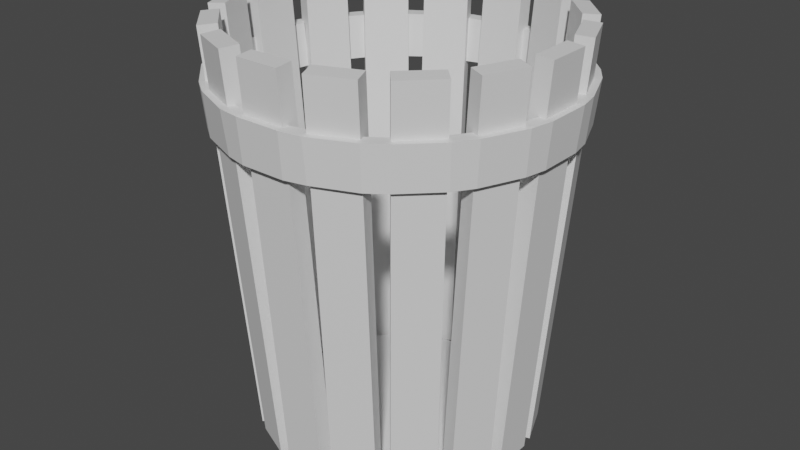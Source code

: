 # Source: TrashCan2.blend  (saved by Blender 2.81.16; exported with 4.5.12 LTS)
import bpy
from mathutils import Matrix  # noqa: F401  (used for matrix-valued properties, if any)

bpy.ops.wm.read_factory_settings(use_empty=True)
scene = bpy.context.scene
scene.name = 'Scene'

# ---- collections
col_collection = bpy.data.collections.new('Collection'); scene.collection.children.link(col_collection)

# ---- materials (node trees are filled in below, after node groups)
mat_light_brown_006 = bpy.data.materials.new('light_brown.006')
mat_light_brown_006.use_transparent_shadow = False
mat_black_014 = bpy.data.materials.new('Black.014')
mat_black_014.use_transparent_shadow = False

# ---- material node trees
mat_light_brown_006.use_nodes = True; mat_light_brown_006.node_tree.nodes.clear()
_N = mat_light_brown_006.node_tree.nodes; _L = mat_light_brown_006.node_tree.links
n0 = _N.new('ShaderNodeOutputMaterial'); n0.name = 'Material Output'; n0.location = (300, 300)
n1 = _N.new('ShaderNodeBsdfPrincipled'); n1.name = 'Principled BSDF'; n1.location = (10, 300)
n1.distribution = 'GGX'
n1.subsurface_method = 'BURLEY'
n1.inputs[3].default_value = 1.45
n1.inputs[27].default_value = (0.0, 0.0, 0.0, 1.0)
n1.inputs[28].default_value = 1.0
_L.new(n1.outputs[0], n0.inputs[0])
n0.is_active_output = True
mat_black_014.use_nodes = True; mat_black_014.node_tree.nodes.clear()
_N = mat_black_014.node_tree.nodes; _L = mat_black_014.node_tree.links
n0 = _N.new('ShaderNodeOutputMaterial'); n0.name = 'Material Output'; n0.location = (300, 300)
n1 = _N.new('ShaderNodeBsdfPrincipled'); n1.name = 'Principled BSDF'; n1.location = (10, 300)
n1.distribution = 'GGX'
n1.subsurface_method = 'BURLEY'
n1.inputs[3].default_value = 1.45
n1.inputs[27].default_value = (0.0, 0.0, 0.0, 1.0)
n1.inputs[28].default_value = 1.0
_L.new(n1.outputs[0], n0.inputs[0])
n0.is_active_output = True

# ---- world
world_world = bpy.data.worlds.new('World'); scene.world = world_world
world_world.use_nodes = True; world_world.node_tree.nodes.clear()
_N = world_world.node_tree.nodes; _L = world_world.node_tree.links
n0 = _N.new('ShaderNodeOutputWorld'); n0.name = 'World Output'; n0.location = (300, 300)
n1 = _N.new('ShaderNodeBackground'); n1.name = 'Background'; n1.location = (10, 300)
n1.inputs[0].default_value = (0.05088, 0.05088, 0.05088, 1.0)
_L.new(n1.outputs[0], n0.inputs[0])
n0.is_active_output = True
world_world.color = (0.05088, 0.05088, 0.05088)
world_world.use_sun_shadow = False
world_world.sun_shadow_jitter_overblur = 0.0

# ---- meshes
me_cylinder_001_cylinder_004 = bpy.data.meshes.new('Cylinder.001_Cylinder.004')
me_cylinder_001_cylinder_004.from_pydata([(0.7264, -0.02074, 69.13), (0.9021, 2.437, 69.05), (1.002, 2.437, 69.29), (0.823, -0.02074, 69.36), (0.8385, -0.02074, 69.44), (1.031, 2.437, 69.43), (1.031, 2.437, 69.7), (0.8385, -0.02074, 69.69), (0.823, -0.02074, 69.77), (1.002, 2.437, 69.84), (0.9021, 2.437, 70.08), (0.7264, -0.02074, 70.0), (-0.5037, -0.02074, 68.88), (-0.4323, -0.01252, 68.95), (-0.6108, -0.01252, 69.13), (-0.6822, -0.02074, 69.06), (0.9298, 2.445, 69.7), (0.7376, -0.01252, 69.69), (-0.2043, -0.02074, 70.39), (-0.1657, -0.01252, 70.29), (-0.2348, 2.445, 70.47), (-0.2734, 2.437, 70.57), (0.5155, 2.437, 70.47), (0.4769, 2.445, 70.37), (0.2348, 2.445, 70.47), (0.2734, 2.437, 70.57), (-0.5155, 2.437, 70.47), (-0.4769, 2.445, 70.37), (-0.3989, -0.01252, 70.2), (-0.4375, -0.02074, 70.29), (-0.7502, 2.445, 69.0), (-0.8215, 2.437, 68.93), (0.2043, -0.02074, 70.39), (0.1657, -0.01252, 70.29), (0.3989, -0.01252, 70.2), (0.4375, -0.02074, 70.29), (-0.1311, 2.437, 68.53), (-0.1311, 2.445, 68.63), (0.1311, 2.445, 68.63), (0.1311, 2.437, 68.53), (-0.6362, 2.437, 68.74), (-0.5648, 2.445, 68.81), (-1.002, 2.437, 69.29), (-0.9092, 2.445, 69.33), (-0.8089, 2.445, 69.09), (-0.9021, 2.437, 69.05), (0.1262, -0.02074, 68.73), (0.1262, -0.01252, 68.83), (-0.1262, -0.01252, 68.83), (-0.1262, -0.02074, 68.73), (-0.7264, -0.02074, 69.13), (-0.6332, -0.01252, 69.17), (-0.7298, -0.01252, 69.4), (-0.823, -0.02074, 69.36), (0.6332, -0.01252, 69.17), (0.8089, 2.445, 69.09), (0.8215, 2.437, 70.2), (0.7502, 2.445, 70.13), (0.5648, 2.445, 70.31), (0.6362, 2.437, 70.39), (0.9092, 2.445, 69.33), (0.7298, -0.01252, 69.4), (0.1262, -0.02074, 70.4), (0.1262, -0.01252, 70.3), (0.1311, 2.445, 70.49), (0.1311, 2.437, 70.59), (0.5037, -0.02074, 70.25), (0.4323, -0.01252, 70.17), (0.6108, -0.01252, 70.0), (0.6822, -0.02074, 70.07), (-0.1311, 2.437, 70.59), (-0.1311, 2.445, 70.49), (-0.1262, -0.01252, 70.3), (-0.1262, -0.02074, 70.4), (-0.2348, 2.445, 68.65), (-0.4769, 2.445, 68.76), (-0.3989, -0.01252, 68.93), (-0.1657, -0.01252, 68.83), (-1.031, 2.437, 69.7), (-0.9298, 2.445, 69.7), (-0.9298, 2.445, 69.43), (-1.031, 2.437, 69.43), (-0.8385, -0.02074, 69.44), (-0.7376, -0.01252, 69.44), (-0.7376, -0.01252, 69.69), (-0.8385, -0.02074, 69.69), (0.9092, 2.445, 69.8), (0.8089, 2.445, 70.04), (-0.9092, 2.445, 69.8), (-0.8089, 2.445, 70.04), (-0.6332, -0.01252, 69.96), (-0.7298, -0.01252, 69.73), (0.5037, -0.02074, 68.88), (0.4323, -0.01252, 68.95), (0.5648, 2.445, 68.81), (0.6362, 2.437, 68.74), (-0.7502, 2.445, 70.13), (-0.5648, 2.445, 70.31), (-0.4323, -0.01252, 70.17), (-0.6108, -0.01252, 70.0), (0.6332, -0.01252, 69.96), (0.7298, -0.01252, 69.73), (0.8215, 2.437, 68.93), (0.7502, 2.445, 69.0), (0.6108, -0.01252, 69.13), (0.6822, -0.02074, 69.06), (-0.9021, 2.437, 70.08), (-1.002, 2.437, 69.84), (0.9298, 2.445, 69.43), (0.7376, -0.01252, 69.44), (-0.823, -0.02074, 69.77), (-0.7264, -0.02074, 70.0), (0.4769, 2.445, 68.76), (0.2348, 2.445, 68.65), (0.1657, -0.01252, 68.83), (0.3989, -0.01252, 68.93), (0.4375, -0.02074, 68.84), (0.2043, -0.02074, 68.74), (0.2734, 2.437, 68.56), (0.5155, 2.437, 68.66), (-0.2734, 2.437, 68.56), (-0.2043, -0.02074, 68.74), (-0.4375, -0.02074, 68.84), (-0.5155, 2.437, 68.66), (-0.8215, 2.437, 70.2), (-0.6822, -0.02074, 70.07), (-0.5037, -0.02074, 70.25), (-0.6362, 2.437, 70.39), (-0.2662, 1.885, 68.57), (-0.2724, 2.143, 68.54), (-0.1392, 2.143, 68.52), (-0.136, 1.885, 68.54), (0.8202, 1.885, 68.94), (0.8393, 2.143, 68.92), (0.9147, 2.143, 69.03), (0.8939, 1.885, 69.05), (0.998, 1.885, 69.3), (1.021, 2.143, 69.29), (1.048, 2.143, 69.42), (1.024, 1.885, 69.43), (1.024, 1.885, 69.7), (1.048, 2.143, 69.7), (1.021, 2.143, 69.84), (0.998, 1.885, 69.83), (0.8939, 1.885, 70.08), (0.9147, 2.143, 70.09), (0.8393, 2.143, 70.21), (0.8202, 1.885, 70.19), (0.6279, 1.885, 70.38), (0.6424, 2.143, 70.4), (0.5295, 2.143, 70.48), (0.5175, 1.885, 70.46), (0.2662, 1.885, 70.56), (0.2724, 2.143, 70.59), (0.1392, 2.143, 70.61), (0.136, 1.885, 70.59), (-0.136, 1.885, 70.59), (-0.1392, 2.143, 70.61), (-0.2724, 2.143, 70.59), (-0.2662, 1.885, 70.56), (-0.5175, 1.885, 70.46), (-0.5295, 2.143, 70.48), (-0.6424, 2.143, 70.4), (-0.6279, 1.885, 70.38), (-0.8202, 1.885, 70.19), (-0.8393, 2.143, 70.21), (-0.9147, 2.143, 70.09), (-0.8939, 1.885, 70.08), (-0.998, 1.885, 69.83), (-1.021, 2.143, 69.84), (-1.048, 2.143, 69.7), (-1.024, 1.885, 69.7), (-1.024, 1.885, 69.43), (-1.048, 2.143, 69.42), (-1.021, 2.143, 69.29), (-0.998, 1.885, 69.3), (-0.8939, 1.885, 69.05), (-0.9147, 2.143, 69.03), (-0.8393, 2.143, 68.92), (-0.8202, 1.885, 68.94), (-0.6279, 1.885, 68.74), (-0.6424, 2.143, 68.72), (-0.5295, 2.143, 68.65), (-0.5175, 1.885, 68.67), (0.5175, 1.885, 68.67), (0.5295, 2.143, 68.65), (0.6424, 2.143, 68.72), (0.6279, 1.885, 68.74), (0.136, 1.885, 68.54), (0.1392, 2.143, 68.52), (0.2724, 2.143, 68.54), (0.2662, 1.885, 68.57), (0.1278, 1.885, 68.62), (-0.1278, 1.885, 68.62), (-0.131, 2.143, 68.6), (0.131, 2.143, 68.6), (0.4781, 1.885, 68.74), (0.2419, 1.885, 68.65), (0.2481, 2.143, 68.62), (0.4901, 2.143, 68.72), (0.7556, 1.885, 68.99), (0.5748, 1.885, 68.81), (0.5894, 2.143, 68.79), (0.7746, 2.143, 68.97), (0.9181, 1.885, 69.32), (0.8202, 1.885, 69.09), (0.841, 2.143, 69.07), (0.9412, 2.143, 69.32), (0.9408, 1.885, 69.69), (0.9408, 1.885, 69.44), (0.9645, 2.143, 69.43), (0.9645, 2.143, 69.7), (0.8202, 1.885, 70.04), (0.9181, 1.885, 69.81), (0.9412, 2.143, 69.81), (0.841, 2.143, 70.05), (0.5748, 1.885, 70.32), (0.7556, 1.885, 70.14), (0.7746, 2.143, 70.15), (0.5894, 2.143, 70.34), (0.2419, 1.885, 70.48), (0.4781, 1.885, 70.38), (0.4901, 2.143, 70.41), (0.2481, 2.143, 70.51), (-0.1278, 1.885, 70.5), (0.1278, 1.885, 70.5), (0.131, 2.143, 70.53), (-0.131, 2.143, 70.53), (-0.4781, 1.885, 70.38), (-0.2419, 1.885, 70.48), (-0.2481, 2.143, 70.51), (-0.4901, 2.143, 70.41), (-0.7556, 1.885, 70.14), (-0.5748, 1.885, 70.32), (-0.5894, 2.143, 70.34), (-0.7746, 2.143, 70.15), (-0.9181, 1.885, 69.81), (-0.8202, 1.885, 70.04), (-0.841, 2.143, 70.05), (-0.9412, 2.143, 69.81), (-0.9408, 1.885, 69.44), (-0.9408, 1.885, 69.69), (-0.9645, 2.143, 69.7), (-0.9645, 2.143, 69.43), (-0.8202, 1.885, 69.09), (-0.9181, 1.885, 69.32), (-0.9412, 2.143, 69.32), (-0.841, 2.143, 69.07), (-0.5748, 1.885, 68.81), (-0.7556, 1.885, 68.99), (-0.7746, 2.143, 68.97), (-0.5894, 2.143, 68.79), (-0.2419, 1.885, 68.65), (-0.4781, 1.885, 68.74), (-0.4901, 2.143, 68.72), (-0.2481, 2.143, 68.62), (-0.1647, 0.01747, 68.88), (-0.109, 0.01747, 68.87), (-0.109, -0.07283, 68.87), (-0.1647, -0.07283, 68.88), (0.5675, 0.01747, 69.15), (0.599, 0.01747, 69.2), (0.599, -0.07283, 69.2), (0.5675, -0.07283, 69.15), (0.6824, 0.01747, 69.4), (0.6935, 0.01747, 69.46), (0.6935, -0.07283, 69.46), (0.6824, -0.07283, 69.4), (0.6935, 0.01747, 69.67), (0.6824, 0.01747, 69.73), (0.6824, -0.07283, 69.73), (0.6935, -0.07283, 69.67), (0.599, 0.01747, 69.93), (0.5675, 0.01747, 69.98), (0.5675, -0.07283, 69.98), (0.599, -0.07283, 69.93), (0.4133, 0.01747, 70.13), (0.3661, 0.01747, 70.16), (0.3661, -0.07283, 70.16), (0.4133, -0.07283, 70.13), (0.1647, 0.01747, 70.25), (0.109, 0.01747, 70.26), (0.109, -0.07283, 70.26), (0.1647, -0.07283, 70.25), (-0.109, 0.01747, 70.26), (-0.1647, 0.01747, 70.25), (-0.1647, -0.07283, 70.25), (-0.109, -0.07283, 70.26), (-0.3661, 0.01747, 70.16), (-0.4133, 0.01747, 70.13), (-0.4133, -0.07283, 70.13), (-0.3661, -0.07283, 70.16), (-0.5675, 0.01747, 69.98), (-0.599, 0.01747, 69.93), (-0.599, -0.07283, 69.93), (-0.5675, -0.07283, 69.98), (-0.6824, 0.01747, 69.73), (-0.6935, 0.01747, 69.67), (-0.6935, -0.07283, 69.67), (-0.6824, -0.07283, 69.73), (-0.6935, 0.01747, 69.46), (-0.6824, 0.01747, 69.4), (-0.6824, -0.07283, 69.4), (-0.6935, -0.07283, 69.46), (-0.599, 0.01747, 69.2), (-0.5675, 0.01747, 69.15), (-0.5675, -0.07283, 69.15), (-0.599, -0.07283, 69.2), (-0.4133, 0.01747, 69.0), (-0.3661, 0.01747, 68.97), (-0.3661, -0.07283, 68.97), (-0.4133, -0.07283, 69.0), (0.3661, 0.01747, 68.97), (0.4133, 0.01747, 69.0), (0.4133, -0.07283, 69.0), (0.3661, -0.07283, 68.97), (0.109, -0.07283, 68.87), (0.1647, -0.07283, 68.88), (0.109, 0.01747, 68.87), (0.1647, 0.01747, 68.88)], [], [(0, 1, 2, 3), (4, 5, 6, 7), (8, 9, 10, 11), (12, 13, 14, 15), (6, 16, 17, 7), (18, 19, 20, 21), (22, 23, 24, 25), (26, 27, 28, 29), (15, 14, 30, 31), (32, 33, 34, 35), (36, 37, 38, 39), (40, 41, 13, 12), (42, 43, 44, 45), (46, 47, 48, 49), (50, 51, 52, 53), (0, 54, 55, 1), (56, 57, 58, 59), (2, 60, 61, 3), (62, 63, 64, 65), (66, 67, 68, 69), (70, 71, 72, 73), (53, 52, 43, 42), (74, 75, 76, 77), (78, 79, 80, 81), (41, 30, 14, 13), (45, 44, 51, 50), (44, 43, 52, 51), (82, 83, 84, 85), (80, 79, 84, 83), (9, 86, 87, 10), (88, 89, 90, 91), (92, 93, 94, 95), (96, 97, 98, 99), (11, 100, 101, 8), (27, 20, 19, 28), (102, 103, 104, 105), (71, 64, 63, 72), (35, 34, 23, 22), (24, 23, 34, 33), (106, 89, 88, 107), (58, 57, 68, 67), (25, 24, 33, 32), (87, 86, 101, 100), (85, 84, 79, 78), (16, 108, 109, 17), (110, 91, 90, 111), (60, 55, 54, 61), (81, 80, 83, 82), (103, 94, 93, 104), (5, 108, 16, 6), (112, 113, 114, 115), (48, 47, 38, 37), (116, 115, 114, 117), (4, 109, 108, 5), (31, 30, 41, 40), (118, 113, 112, 119), (73, 72, 63, 62), (120, 74, 77, 121), (65, 64, 71, 70), (122, 76, 75, 123), (124, 96, 99, 125), (121, 77, 76, 122), (105, 104, 93, 92), (126, 98, 97, 127), (10, 87, 100, 11), (123, 75, 74, 120), (95, 94, 103, 102), (8, 101, 86, 9), (29, 28, 19, 18), (21, 20, 27, 26), (3, 61, 54, 0), (107, 88, 91, 110), (49, 48, 37, 36), (1, 55, 60, 2), (111, 90, 89, 106), (59, 58, 67, 66), (39, 38, 47, 46), (125, 99, 98, 126), (69, 68, 57, 56), (119, 112, 115, 116), (127, 97, 96, 124), (117, 114, 113, 118), (7, 17, 109, 4), (92, 95, 102, 105), (117, 118, 119, 116), (49, 36, 39, 46), (122, 123, 120, 121), (15, 31, 40, 12), (53, 42, 45, 50), (85, 78, 81, 82), (111, 106, 107, 110), (126, 127, 124, 125), (18, 21, 26, 29), (62, 65, 70, 73), (35, 22, 25, 32), (69, 56, 59, 66), (128, 129, 130, 131), (132, 133, 134, 135), (136, 137, 138, 139), (140, 141, 142, 143), (144, 145, 146, 147), (148, 149, 150, 151), (152, 153, 154, 155), (156, 157, 158, 159), (160, 161, 162, 163), (164, 165, 166, 167), (168, 169, 170, 171), (172, 173, 174, 175), (176, 177, 178, 179), (180, 181, 182, 183), (184, 185, 186, 187), (188, 189, 190, 191), (131, 130, 189, 188), (185, 184, 191, 190), (133, 132, 187, 186), (137, 136, 135, 134), (141, 140, 139, 138), (145, 144, 143, 142), (149, 148, 147, 146), (153, 152, 151, 150), (157, 156, 155, 154), (161, 160, 159, 158), (165, 164, 163, 162), (169, 168, 167, 166), (173, 172, 171, 170), (177, 176, 175, 174), (181, 180, 179, 178), (129, 128, 183, 182), (192, 193, 131, 188), (194, 195, 189, 130), (196, 197, 191, 184), (198, 199, 185, 190), (200, 201, 187, 132), (202, 203, 133, 186), (204, 205, 135, 136), (206, 207, 137, 134), (208, 209, 139, 140), (210, 211, 141, 138), (212, 213, 143, 144), (214, 215, 145, 142), (216, 217, 147, 148), (218, 219, 149, 146), (220, 221, 151, 152), (222, 223, 153, 150), (224, 225, 155, 156), (226, 227, 157, 154), (228, 229, 159, 160), (230, 231, 161, 158), (232, 233, 163, 164), (234, 235, 165, 162), (236, 237, 167, 168), (238, 239, 169, 166), (240, 241, 171, 172), (242, 243, 173, 170), (244, 245, 175, 176), (246, 247, 177, 174), (248, 249, 179, 180), (250, 251, 181, 178), (252, 253, 183, 128), (254, 255, 129, 182), (197, 192, 188, 191), (195, 198, 190, 189), (201, 196, 184, 187), (199, 202, 186, 185), (205, 200, 132, 135), (203, 206, 134, 133), (209, 204, 136, 139), (207, 210, 138, 137), (213, 208, 140, 143), (211, 214, 142, 141), (217, 212, 144, 147), (215, 218, 146, 145), (221, 216, 148, 151), (219, 222, 150, 149), (225, 220, 152, 155), (223, 226, 154, 153), (229, 224, 156, 159), (227, 230, 158, 157), (233, 228, 160, 163), (231, 234, 162, 161), (237, 232, 164, 167), (235, 238, 166, 165), (241, 236, 168, 171), (239, 242, 170, 169), (245, 240, 172, 175), (243, 246, 174, 173), (249, 244, 176, 179), (247, 250, 178, 177), (253, 248, 180, 183), (251, 254, 182, 181), (193, 252, 128, 131), (255, 194, 130, 129), (244, 249, 250, 247), (240, 245, 246, 243), (236, 241, 242, 239), (232, 237, 238, 235), (228, 233, 234, 231), (224, 229, 230, 227), (220, 225, 226, 223), (216, 221, 222, 219), (212, 217, 218, 215), (208, 213, 214, 211), (204, 209, 210, 207), (200, 205, 206, 203), (196, 201, 202, 199), (192, 197, 198, 195), (248, 253, 254, 251), (252, 193, 194, 255), (256, 257, 258, 259), (260, 261, 262, 263), (264, 265, 266, 267), (268, 269, 270, 271), (272, 273, 274, 275), (276, 277, 278, 279), (280, 281, 282, 283), (284, 285, 286, 287), (288, 289, 290, 291), (292, 293, 294, 295), (296, 297, 298, 299), (300, 301, 302, 303), (304, 305, 306, 307), (308, 309, 310, 311), (312, 313, 314, 315), (316, 317, 315, 314, 263, 262, 267, 266, 271, 270, 275, 274, 279, 278, 283, 282, 287, 286, 291, 290, 295, 294, 299, 298, 303, 302, 307, 306, 311, 310, 259, 258), (318, 319, 317, 316), (257, 318, 316, 258), (315, 317, 319, 312), (263, 314, 313, 260), (267, 262, 261, 264), (271, 266, 265, 268), (275, 270, 269, 272), (279, 274, 273, 276), (283, 278, 277, 280), (287, 282, 281, 284), (291, 286, 285, 288), (295, 290, 289, 292), (299, 294, 293, 296), (303, 298, 297, 300), (307, 302, 301, 304), (311, 306, 305, 308), (259, 310, 309, 256), (257, 256, 309, 308, 305, 304, 301, 300, 297, 296, 293, 292, 289, 288, 285, 284, 281, 280, 277, 276, 273, 272, 269, 268, 265, 264, 261, 260, 313, 312, 319, 318)])
me_cylinder_001_cylinder_004.polygons.foreach_set('use_smooth', [True] * 242)
me_cylinder_001_cylinder_004.polygons.foreach_set('material_index', [0, 0, 0, 0, 0, 0, 0, 0, 0, 0, 0, 0, 0, 0, 0, 0, 0, 0, 0, 0, 0, 0, 0, 0, 0, 0, 0, 0, 0, 0, 0, 0, 0, 0, 0, 0, 0, 0, 0, 0, 0, 0, 0, 0, 0, 0, 0, 0, 0, 0, 0, 0, 0, 0, 0, 0, 0, 0, 0, 0, 0, 0, 0, 0, 0, 0, 0, 0, 0, 0, 0, 0, 0, 0, 0, 0, 0, 0, 0, 0, 0, 0, 0, 0, 0, 0, 0, 0, 0, 0, 0, 0, 0, 0, 0, 0, 1, 1, 1, 1, 1, 1, 1, 1, 1, 1, 1, 1, 1, 1, 1, 1, 1, 1, 1, 1, 1, 1, 1, 1, 1, 1, 1, 1, 1, 1, 1, 1, 1, 1, 1, 1, 1, 1, 1, 1, 1, 1, 1, 1, 1, 1, 1, 1, 1, 1, 1, 1, 1, 1, 1, 1, 1, 1, 1, 1, 1, 1, 1, 1, 1, 1, 1, 1, 1, 1, 1, 1, 1, 1, 1, 1, 1, 1, 1, 1, 1, 1, 1, 1, 1, 1, 1, 1, 1, 1, 1, 1, 1, 1, 1, 1, 1, 1, 1, 1, 1, 1, 1, 1, 1, 1, 1, 1, 1, 1, 1, 1, 1, 1, 1, 1, 1, 1, 1, 1, 1, 1, 1, 1, 1, 1, 1, 1, 1, 1, 1, 1, 1, 1, 1, 1, 1, 1, 1, 1, 1, 1, 1, 1, 1, 1])
_k = set([(0, 1), (0, 3), (0, 54), (1, 2), (1, 55), (2, 3), (2, 60), (3, 61), (4, 5), (4, 7), (4, 109), (5, 6), (5, 108), (6, 7), (6, 16), (7, 17), (8, 9), (8, 11), (8, 101), (9, 10), (9, 86), (10, 11), (10, 87), (11, 100), (12, 13), (12, 15), (12, 40), (13, 14), (13, 41), (14, 15), (14, 30), (15, 31), (16, 17), (16, 108), (17, 109), (18, 19), (18, 21), (18, 29), (19, 20), (19, 28), (20, 21), (20, 27), (21, 26), (22, 23), (22, 25), (22, 35), (23, 24), (23, 34), (24, 25), (24, 33), (25, 32), (26, 27), (26, 29), (27, 28), (28, 29), (30, 31), (30, 41), (31, 40), (32, 33), (32, 35), (33, 34), (34, 35), (36, 37), (36, 39), (36, 49), (37, 38), (37, 48), (38, 39), (38, 47), (39, 46), (40, 41), (42, 43), (42, 45), (42, 53), (43, 44), (43, 52), (44, 45), (44, 51), (45, 50), (46, 47), (46, 49), (47, 48), (48, 49), (50, 51), (50, 53), (51, 52), (52, 53), (54, 55), (54, 61), (55, 60), (56, 57), (56, 59), (56, 69), (57, 58), (57, 68), (58, 59), (58, 67), (59, 66), (60, 61), (62, 63), (62, 65), (62, 73), (63, 64), (63, 72), (64, 65), (64, 71), (65, 70), (66, 67), (66, 69), (67, 68), (68, 69), (70, 71), (70, 73), (71, 72), (72, 73), (74, 75), (74, 77), (74, 120), (75, 76), (75, 123), (76, 77), (76, 122), (77, 121), (78, 79), (78, 81), (78, 85), (79, 80), (79, 84), (80, 81), (80, 83), (81, 82), (82, 83), (82, 85), (83, 84), (84, 85), (86, 87), (86, 101), (87, 100), (88, 89), (88, 91), (88, 107), (89, 90), (89, 106), (90, 91), (90, 111), (91, 110), (92, 93), (92, 95), (92, 105), (93, 94), (93, 104), (94, 95), (94, 103), (95, 102), (96, 97), (96, 99), (96, 124), (97, 98), (97, 127), (98, 99), (98, 126), (99, 125), (100, 101), (102, 103), (102, 105), (103, 104), (104, 105), (106, 107), (106, 111), (107, 110), (108, 109), (110, 111), (112, 113), (112, 115), (112, 119), (113, 114), (113, 118), (114, 115), (114, 117), (115, 116), (116, 117), (116, 119), (117, 118), (118, 119), (120, 121), (120, 123), (121, 122), (122, 123), (124, 125), (124, 127), (125, 126), (126, 127), (128, 129), (128, 131), (128, 183), (129, 130), (129, 182), (129, 255), (130, 131), (130, 189), (131, 188), (131, 193), (132, 133), (132, 135), (132, 187), (133, 134), (133, 186), (133, 203), (134, 135), (134, 137), (135, 136), (135, 205), (136, 137), (136, 139), (137, 138), (137, 207), (138, 139), (138, 141), (139, 140), (139, 209), (140, 141), (140, 143), (141, 142), (141, 211), (142, 143), (142, 145), (143, 144), (143, 213), (144, 145), (144, 147), (145, 146), (145, 215), (146, 147), (146, 149), (147, 148), (147, 217), (148, 149), (148, 151), (149, 150), (149, 219), (150, 151), (150, 153), (151, 152), (151, 221), (152, 153), (152, 155), (153, 154), (153, 223), (154, 155), (154, 157), (155, 156), (155, 225), (156, 157), (156, 159), (157, 158), (157, 227), (158, 159), (158, 161), (159, 160), (159, 229), (160, 161), (160, 163), (161, 162), (161, 231), (162, 163), (162, 165), (163, 164), (163, 233), (164, 165), (164, 167), (165, 166), (165, 235), (166, 167), (166, 169), (167, 168), (167, 237), (168, 169), (168, 171), (169, 170), (169, 239), (170, 171), (170, 173), (171, 172), (171, 241), (172, 173), (172, 175), (173, 174), (173, 243), (174, 175), (174, 177), (175, 176), (175, 245), (176, 177), (176, 179), (177, 178), (177, 247), (178, 179), (178, 181), (179, 180), (179, 249), (180, 181), (180, 183), (181, 182), (181, 251), (182, 183), (183, 253), (184, 185), (184, 187), (184, 191), (185, 186), (185, 190), (185, 199), (186, 187), (187, 201), (188, 189), (188, 191), (189, 190), (189, 195), (190, 191), (191, 197), (192, 197), (193, 252), (194, 255), (195, 198), (196, 201), (199, 202), (200, 205), (203, 206), (204, 209), (207, 210), (208, 213), (211, 214), (212, 217), (215, 218), (216, 221), (219, 222), (220, 225), (223, 226), (224, 229), (227, 230), (228, 233), (231, 234), (232, 237), (235, 238), (236, 241), (239, 242), (240, 245), (243, 246), (244, 249), (247, 250), (248, 253), (251, 254), (256, 257), (256, 259), (256, 309), (257, 258), (257, 318), (258, 259), (258, 316), (259, 310), (260, 261), (260, 263), (260, 313), (261, 262), (261, 264), (262, 263), (262, 267), (263, 314), (264, 265), (264, 267), (265, 266), (265, 268), (266, 267), (266, 271), (268, 269), (268, 271), (269, 270), (269, 272), (270, 271), (270, 275), (272, 273), (272, 275), (273, 274), (273, 276), (274, 275), (274, 279), (276, 277), (276, 279), (277, 278), (277, 280), (278, 279), (278, 283), (280, 281), (280, 283), (281, 282), (281, 284), (282, 283), (282, 287), (284, 285), (284, 287), (285, 286), (285, 288), (286, 287), (286, 291), (288, 289), (288, 291), (289, 290), (289, 292), (290, 291), (290, 295), (292, 293), (292, 295), (293, 294), (293, 296), (294, 295), (294, 299), (296, 297), (296, 299), (297, 298), (297, 300), (298, 299), (298, 303), (300, 301), (300, 303), (301, 302), (301, 304), (302, 303), (302, 307), (304, 305), (304, 307), (305, 306), (305, 308), (306, 307), (306, 311), (308, 309), (308, 311), (309, 310), (310, 311), (312, 313), (312, 315), (312, 319), (313, 314), (314, 315), (315, 317), (316, 317), (316, 318), (317, 319), (318, 319)])
me_cylinder_001_cylinder_004.attributes.new('sharp_edge', 'BOOLEAN', 'EDGE').data.foreach_set('value', [ (min(e.vertices), max(e.vertices)) in _k for e in me_cylinder_001_cylinder_004.edges])
_uv = me_cylinder_001_cylinder_004.uv_layers.new(name='UVMap')
_uv.uv.foreach_set('vector', [0.38, 0.001001, 0.38, 0.253, 0.3185, 0.253, 0.3185, 0.001001, 0.5069, 0.3165, 0.255, 0.3165, 0.255, 0.255, 0.5069, 0.255, 0.3165, 0.001001, 0.3165, 0.253, 0.255, 0.253, 0.255, 0.001001, 0.128, 0.9831, 0.128, 0.9693, 0.1895, 0.9693, 0.1895, 0.9831, 0.9196, 0.7609, 0.9058, 0.7609, 0.9058, 0.5089, 0.9196, 0.5089, 0.001001, 0.7609, 0.001001, 0.747, 0.253, 0.747, 0.253, 0.7609, 0.999, 0.06249, 0.9851, 0.06249, 0.9851, 0.001001, 0.999, 0.001001, 0.001001, 0.7768, 0.001001, 0.7629, 0.253, 0.7629, 0.253, 0.7768, 0.8403, 0.7609, 0.8264, 0.7609, 0.8264, 0.5089, 0.8403, 0.5089, 0.5089, 0.9514, 0.5089, 0.9375, 0.5704, 0.9375, 0.5704, 0.9514, 0.9673, 0.06249, 0.9534, 0.06249, 0.9534, 0.001001, 0.9673, 0.001001, 0.001001, 0.8244, 0.001001, 0.8105, 0.253, 0.8105, 0.253, 0.8244, 0.9673, 0.126, 0.9534, 0.126, 0.9534, 0.06449, 0.9673, 0.06449, 0.5724, 0.9514, 0.5724, 0.9375, 0.6339, 0.9375, 0.6339, 0.9514, 0.9673, 0.1895, 0.9534, 0.1895, 0.9534, 0.128, 0.9673, 0.128, 0.001001, 0.8403, 0.001001, 0.8264, 0.253, 0.8264, 0.253, 0.8403, 0.9673, 0.253, 0.9534, 0.253, 0.9534, 0.1915, 0.9673, 0.1915, 0.382, 0.8561, 0.382, 0.8423, 0.6339, 0.8423, 0.6339, 0.8561, 0.872, 0.7609, 0.8581, 0.7609, 0.8581, 0.5089, 0.872, 0.5089, 0.382, 0.9831, 0.382, 0.9693, 0.4434, 0.9693, 0.4434, 0.9831, 0.8561, 0.7609, 0.8423, 0.7609, 0.8423, 0.5089, 0.8561, 0.5089, 0.001001, 0.8085, 0.001001, 0.7947, 0.253, 0.7947, 0.253, 0.8085, 0.7609, 0.5069, 0.6994, 0.5069, 0.6994, 0.255, 0.7609, 0.255, 0.5724, 0.9831, 0.5724, 0.9693, 0.6339, 0.9693, 0.6339, 0.9831, 0.6339, 0.7609, 0.5724, 0.7609, 0.5724, 0.5089, 0.6339, 0.5089, 0.001001, 0.7926, 0.001001, 0.7788, 0.253, 0.7788, 0.253, 0.7926, 0.7609, 0.7609, 0.6994, 0.7609, 0.6994, 0.5089, 0.7609, 0.5089, 0.6359, 0.9831, 0.6359, 0.9693, 0.6974, 0.9693, 0.6974, 0.9831, 0.8244, 0.5069, 0.7629, 0.5069, 0.7629, 0.255, 0.8244, 0.255, 0.7629, 0.9831, 0.7629, 0.9693, 0.8244, 0.9693, 0.8244, 0.9831, 0.8879, 0.253, 0.8264, 0.253, 0.8264, 0.001001, 0.8879, 0.001001, 0.001001, 0.7292, 0.001001, 0.7153, 0.253, 0.7153, 0.253, 0.7292, 0.38, 0.8879, 0.3185, 0.8879, 0.3185, 0.6359, 0.38, 0.6359, 0.8264, 0.9831, 0.8264, 0.9693, 0.8879, 0.9693, 0.8879, 0.9831, 0.8879, 0.5069, 0.8264, 0.5069, 0.8264, 0.255, 0.8879, 0.255, 0.001001, 0.7133, 0.001001, 0.6994, 0.253, 0.6994, 0.253, 0.7133, 0.3165, 0.8879, 0.255, 0.8879, 0.255, 0.6359, 0.3165, 0.6359, 0.001001, 0.745, 0.001001, 0.7312, 0.253, 0.7312, 0.253, 0.745, 0.8244, 0.7609, 0.7629, 0.7609, 0.7629, 0.5089, 0.8244, 0.5089, 0.6994, 0.9831, 0.6994, 0.9693, 0.7609, 0.9693, 0.7609, 0.9831, 0.8244, 0.253, 0.7629, 0.253, 0.7629, 0.001001, 0.8244, 0.001001, 0.5089, 0.7768, 0.5089, 0.7629, 0.7609, 0.7629, 0.7609, 0.7768, 0.6974, 0.7609, 0.6359, 0.7609, 0.6359, 0.5089, 0.6974, 0.5089, 0.5089, 0.7926, 0.5089, 0.7788, 0.7609, 0.7788, 0.7609, 0.7926, 0.5704, 0.7609, 0.5089, 0.7609, 0.5089, 0.5089, 0.5704, 0.5089, 0.5089, 0.9831, 0.5089, 0.9693, 0.5704, 0.9693, 0.5704, 0.9831, 0.7609, 0.253, 0.6994, 0.253, 0.6994, 0.001001, 0.7609, 0.001001, 0.5089, 0.8085, 0.5089, 0.7947, 0.7609, 0.7947, 0.7609, 0.8085, 0.6974, 0.5069, 0.6359, 0.5069, 0.6359, 0.255, 0.6974, 0.255, 0.4454, 0.9831, 0.4454, 0.9693, 0.5069, 0.9693, 0.5069, 0.9831, 0.6974, 0.253, 0.6359, 0.253, 0.6359, 0.001001, 0.6974, 0.001001, 0.001001, 0.6974, 0.001001, 0.6359, 0.253, 0.6359, 0.253, 0.6974, 0.9831, 0.9514, 0.9693, 0.9514, 0.9693, 0.8899, 0.9831, 0.8899, 0.5089, 0.8244, 0.5089, 0.8105, 0.7609, 0.8105, 0.7609, 0.8244, 0.9831, 0.8879, 0.9693, 0.8879, 0.9693, 0.8264, 0.9831, 0.8264, 0.3185, 0.9831, 0.3185, 0.9693, 0.38, 0.9693, 0.38, 0.9831, 0.9831, 0.8244, 0.9693, 0.8244, 0.9693, 0.7629, 0.9831, 0.7629, 0.382, 0.8403, 0.382, 0.8264, 0.6339, 0.8264, 0.6339, 0.8403, 0.9831, 0.7609, 0.9693, 0.7609, 0.9693, 0.6994, 0.9831, 0.6994, 0.001001, 0.8561, 0.001001, 0.8423, 0.253, 0.8423, 0.253, 0.8561, 0.8879, 0.7609, 0.874, 0.7609, 0.874, 0.5089, 0.8879, 0.5089, 0.255, 0.9831, 0.255, 0.9693, 0.3165, 0.9693, 0.3165, 0.9831, 0.9831, 0.6974, 0.9693, 0.6974, 0.9693, 0.6359, 0.9831, 0.6359, 0.001001, 0.872, 0.001001, 0.8581, 0.253, 0.8581, 0.253, 0.872, 0.9038, 0.253, 0.8899, 0.253, 0.8899, 0.001001, 0.9038, 0.001001, 0.1915, 0.9831, 0.1915, 0.9693, 0.253, 0.9693, 0.253, 0.9831, 0.9673, 0.5704, 0.9534, 0.5704, 0.9534, 0.5089, 0.9673, 0.5089, 0.001001, 0.8879, 0.001001, 0.874, 0.253, 0.874, 0.253, 0.8879, 0.9673, 0.5069, 0.9534, 0.5069, 0.9534, 0.4454, 0.9673, 0.4454, 0.7629, 0.9514, 0.7629, 0.9375, 0.8244, 0.9375, 0.8244, 0.9514, 0.9673, 0.4434, 0.9534, 0.4434, 0.9534, 0.382, 0.9673, 0.382, 0.001001, 0.9038, 0.001001, 0.8899, 0.253, 0.8899, 0.253, 0.9038, 0.9038, 0.5069, 0.8899, 0.5069, 0.8899, 0.255, 0.9038, 0.255, 0.6994, 0.9514, 0.6994, 0.9375, 0.7609, 0.9375, 0.7609, 0.9514, 0.9038, 0.7609, 0.8899, 0.7609, 0.8899, 0.5089, 0.9038, 0.5089, 0.6359, 0.9038, 0.6359, 0.8899, 0.8879, 0.8899, 0.8879, 0.9038, 0.9196, 0.253, 0.9058, 0.253, 0.9058, 0.001001, 0.9196, 0.001001, 0.6359, 0.9514, 0.6359, 0.9375, 0.6974, 0.9375, 0.6974, 0.9514, 0.9196, 0.5069, 0.9058, 0.5069, 0.9058, 0.255, 0.9196, 0.255, 0.001001, 0.9196, 0.001001, 0.9058, 0.253, 0.9058, 0.253, 0.9196, 0.9673, 0.38, 0.9534, 0.38, 0.9534, 0.3185, 0.9673, 0.3185, 0.382, 0.872, 0.382, 0.8581, 0.6339, 0.8581, 0.6339, 0.872, 0.9673, 0.3165, 0.9534, 0.3165, 0.9534, 0.255, 0.9673, 0.255, 0.5069, 0.6339, 0.255, 0.6339, 0.255, 0.5724, 0.5069, 0.5724, 0.6339, 0.255, 0.6339, 0.5069, 0.5724, 0.5069, 0.5724, 0.255, 0.253, 0.6339, 0.001001, 0.6339, 0.001001, 0.5724, 0.253, 0.5724, 0.6339, 0.001001, 0.6339, 0.253, 0.5724, 0.253, 0.5724, 0.001001, 0.5069, 0.5704, 0.255, 0.5704, 0.255, 0.5089, 0.5069, 0.5089, 0.5704, 0.255, 0.5704, 0.5069, 0.5089, 0.5069, 0.5089, 0.255, 0.253, 0.5704, 0.001001, 0.5704, 0.001001, 0.5089, 0.253, 0.5089, 0.5704, 0.001001, 0.5704, 0.253, 0.5089, 0.253, 0.5089, 0.001001, 0.5069, 0.5069, 0.255, 0.5069, 0.255, 0.4454, 0.5069, 0.4454, 0.5069, 0.001001, 0.5069, 0.253, 0.4454, 0.253, 0.4454, 0.001001, 0.5069, 0.4434, 0.255, 0.4434, 0.255, 0.382, 0.5069, 0.382, 0.4434, 0.001001, 0.4434, 0.253, 0.382, 0.253, 0.382, 0.001001, 0.5069, 0.38, 0.255, 0.38, 0.255, 0.3185, 0.5069, 0.3185, 0.9514, 0.38, 0.9514, 0.3185, 0.9216, 0.3185, 0.9216, 0.38, 0.06449, 0.9514, 0.126, 0.9514, 0.126, 0.9216, 0.06449, 0.9216, 0.9514, 0.4434, 0.9514, 0.382, 0.9216, 0.382, 0.9216, 0.4434, 0.128, 0.9514, 0.1895, 0.9514, 0.1895, 0.9216, 0.128, 0.9216, 0.9514, 0.5069, 0.9514, 0.4454, 0.9216, 0.4454, 0.9216, 0.5069, 0.1915, 0.9514, 0.253, 0.9514, 0.253, 0.9216, 0.1915, 0.9216, 0.9514, 0.5704, 0.9514, 0.5089, 0.9216, 0.5089, 0.9216, 0.5704, 0.255, 0.9514, 0.3165, 0.9514, 0.3165, 0.9216, 0.255, 0.9216, 0.9514, 0.6339, 0.9514, 0.5724, 0.9216, 0.5724, 0.9216, 0.6339, 0.3185, 0.9514, 0.38, 0.9514, 0.38, 0.9216, 0.3185, 0.9216, 0.9514, 0.6974, 0.9514, 0.6359, 0.9216, 0.6359, 0.9216, 0.6974, 0.8899, 0.9196, 0.9514, 0.9196, 0.9514, 0.8899, 0.8899, 0.8899, 0.9514, 0.7609, 0.9514, 0.6994, 0.9216, 0.6994, 0.9216, 0.7609, 0.8899, 0.9514, 0.9514, 0.9514, 0.9514, 0.9216, 0.8899, 0.9216, 0.9514, 0.8244, 0.9514, 0.7629, 0.9216, 0.7629, 0.9216, 0.8244, 0.382, 0.9673, 0.4434, 0.9673, 0.4434, 0.9375, 0.382, 0.9375, 0.6339, 0.874, 0.5724, 0.874, 0.5724, 0.9355, 0.6339, 0.9355, 0.5069, 0.6359, 0.4454, 0.6359, 0.4454, 0.6974, 0.5069, 0.6974, 0.4434, 0.6994, 0.382, 0.6994, 0.382, 0.7609, 0.4434, 0.7609, 0.5069, 0.6994, 0.4454, 0.6994, 0.4454, 0.7609, 0.5069, 0.7609, 0.4434, 0.7629, 0.382, 0.7629, 0.382, 0.8244, 0.4434, 0.8244, 0.5069, 0.7629, 0.4454, 0.7629, 0.4454, 0.8244, 0.5069, 0.8244, 0.8244, 0.7629, 0.7629, 0.7629, 0.7629, 0.8244, 0.8244, 0.8244, 0.6974, 0.8264, 0.6359, 0.8264, 0.6359, 0.8879, 0.6974, 0.8879, 0.7609, 0.8264, 0.6994, 0.8264, 0.6994, 0.8879, 0.7609, 0.8879, 0.4434, 0.6359, 0.382, 0.6359, 0.382, 0.6974, 0.4434, 0.6974, 0.5704, 0.874, 0.5089, 0.874, 0.5089, 0.9355, 0.5704, 0.9355, 0.5069, 0.874, 0.4454, 0.874, 0.4454, 0.9355, 0.5069, 0.9355, 0.4434, 0.874, 0.382, 0.874, 0.382, 0.9355, 0.4434, 0.9355, 0.8879, 0.8264, 0.8264, 0.8264, 0.8264, 0.8879, 0.8879, 0.8879, 0.8244, 0.8264, 0.7629, 0.8264, 0.7629, 0.8879, 0.8244, 0.8879, 0.8879, 0.7629, 0.8264, 0.7629, 0.8264, 0.8244, 0.8879, 0.8244, 0.9673, 0.6339, 0.9673, 0.5724, 0.9534, 0.5724, 0.9534, 0.6339, 0.8264, 0.9514, 0.8879, 0.9514, 0.8879, 0.9375, 0.8264, 0.9375, 0.9673, 0.6974, 0.9673, 0.6359, 0.9534, 0.6359, 0.9534, 0.6974, 0.001001, 0.9673, 0.06249, 0.9673, 0.06249, 0.9534, 0.001001, 0.9534, 0.9673, 0.7609, 0.9673, 0.6994, 0.9534, 0.6994, 0.9534, 0.7609, 0.06449, 0.9673, 0.126, 0.9673, 0.126, 0.9534, 0.06449, 0.9534, 0.9673, 0.8244, 0.9673, 0.7629, 0.9534, 0.7629, 0.9534, 0.8244, 0.128, 0.9673, 0.1895, 0.9673, 0.1895, 0.9534, 0.128, 0.9534, 0.9673, 0.8879, 0.9673, 0.8264, 0.9534, 0.8264, 0.9534, 0.8879, 0.1915, 0.9673, 0.253, 0.9673, 0.253, 0.9534, 0.1915, 0.9534, 0.9673, 0.9514, 0.9673, 0.8899, 0.9534, 0.8899, 0.9534, 0.9514, 0.255, 0.9673, 0.3165, 0.9673, 0.3165, 0.9534, 0.255, 0.9534, 0.9831, 0.06249, 0.9831, 0.001001, 0.9693, 0.001001, 0.9693, 0.06249, 0.3185, 0.9673, 0.38, 0.9673, 0.38, 0.9534, 0.3185, 0.9534, 0.9831, 0.126, 0.9831, 0.06449, 0.9693, 0.06449, 0.9693, 0.126, 0.5089, 0.9673, 0.5704, 0.9673, 0.5704, 0.9534, 0.5089, 0.9534, 0.9831, 0.1895, 0.9831, 0.128, 0.9693, 0.128, 0.9693, 0.1895, 0.5724, 0.9673, 0.6339, 0.9673, 0.6339, 0.9534, 0.5724, 0.9534, 0.9831, 0.253, 0.9831, 0.1915, 0.9693, 0.1915, 0.9693, 0.253, 0.6359, 0.9673, 0.6974, 0.9673, 0.6974, 0.9534, 0.6359, 0.9534, 0.9831, 0.3165, 0.9831, 0.255, 0.9693, 0.255, 0.9693, 0.3165, 0.6994, 0.9673, 0.7609, 0.9673, 0.7609, 0.9534, 0.6994, 0.9534, 0.9831, 0.38, 0.9831, 0.3185, 0.9693, 0.3185, 0.9693, 0.38, 0.7629, 0.9673, 0.8244, 0.9673, 0.8244, 0.9534, 0.7629, 0.9534, 0.9831, 0.4434, 0.9831, 0.382, 0.9693, 0.382, 0.9693, 0.4434, 0.8264, 0.9673, 0.8879, 0.9673, 0.8879, 0.9534, 0.8264, 0.9534, 0.9831, 0.5069, 0.9831, 0.4454, 0.9693, 0.4454, 0.9693, 0.5069, 0.8899, 0.9673, 0.9514, 0.9673, 0.9514, 0.9534, 0.8899, 0.9534, 0.9831, 0.5704, 0.9831, 0.5089, 0.9693, 0.5089, 0.9693, 0.5704, 0.001001, 0.9831, 0.06249, 0.9831, 0.06249, 0.9693, 0.001001, 0.9693, 0.9831, 0.6339, 0.9831, 0.5724, 0.9693, 0.5724, 0.9693, 0.6339, 0.06449, 0.9831, 0.126, 0.9831, 0.126, 0.9693, 0.06449, 0.9693, 0.999, 0.7292, 0.999, 0.6994, 0.9851, 0.6994, 0.9851, 0.7292, 0.382, 0.999, 0.4117, 0.999, 0.4117, 0.9851, 0.382, 0.9851, 0.999, 0.4752, 0.999, 0.4454, 0.9851, 0.4454, 0.9851, 0.4752, 0.3502, 0.999, 0.38, 0.999, 0.38, 0.9851, 0.3502, 0.9851, 0.999, 0.4434, 0.999, 0.4137, 0.9851, 0.4137, 0.9851, 0.4434, 0.3185, 0.999, 0.3482, 0.999, 0.3482, 0.9851, 0.3185, 0.9851, 0.999, 0.4117, 0.999, 0.382, 0.9851, 0.382, 0.9851, 0.4117, 0.2867, 0.999, 0.3165, 0.999, 0.3165, 0.9851, 0.2867, 0.9851, 0.999, 0.38, 0.999, 0.3502, 0.9851, 0.3502, 0.9851, 0.38, 0.255, 0.999, 0.2847, 0.999, 0.2847, 0.9851, 0.255, 0.9851, 0.999, 0.3482, 0.999, 0.3185, 0.9851, 0.3185, 0.9851, 0.3482, 0.2232, 0.999, 0.253, 0.999, 0.253, 0.9851, 0.2232, 0.9851, 0.999, 0.3165, 0.999, 0.2867, 0.9851, 0.2867, 0.9851, 0.3165, 0.1915, 0.999, 0.2212, 0.999, 0.2212, 0.9851, 0.1915, 0.9851, 0.999, 0.2847, 0.999, 0.255, 0.9851, 0.255, 0.9851, 0.2847, 0.1597, 0.999, 0.1895, 0.999, 0.1895, 0.9851, 0.1597, 0.9851, 0.999, 0.253, 0.999, 0.2232, 0.9851, 0.2232, 0.9851, 0.253, 0.4454, 0.999, 0.4752, 0.999, 0.4752, 0.9851, 0.4454, 0.9851, 0.9673, 0.9831, 0.9673, 0.9534, 0.9534, 0.9534, 0.9534, 0.9831, 0.8899, 0.9831, 0.9196, 0.9831, 0.9196, 0.9693, 0.8899, 0.9693, 0.9831, 0.9831, 0.9831, 0.9534, 0.9693, 0.9534, 0.9693, 0.9831, 0.9216, 0.9831, 0.9514, 0.9831, 0.9514, 0.9693, 0.9216, 0.9693, 0.999, 0.09424, 0.999, 0.06449, 0.9851, 0.06449, 0.9851, 0.09424, 0.001001, 0.999, 0.03074, 0.999, 0.03074, 0.9851, 0.001001, 0.9851, 0.999, 0.126, 0.999, 0.09624, 0.9851, 0.09624, 0.9851, 0.126, 0.03275, 0.999, 0.06249, 0.999, 0.06249, 0.9851, 0.03275, 0.9851, 0.999, 0.1577, 0.999, 0.128, 0.9851, 0.128, 0.9851, 0.1577, 0.06449, 0.999, 0.09424, 0.999, 0.09424, 0.9851, 0.06449, 0.9851, 0.999, 0.1895, 0.999, 0.1597, 0.9851, 0.1597, 0.9851, 0.1895, 0.09624, 0.999, 0.126, 0.999, 0.126, 0.9851, 0.09624, 0.9851, 0.999, 0.2212, 0.999, 0.1915, 0.9851, 0.1915, 0.9851, 0.2212, 0.128, 0.999, 0.1577, 0.999, 0.1577, 0.9851, 0.128, 0.9851, 0.9514, 0.8264, 0.9216, 0.8264, 0.9216, 0.8879, 0.9514, 0.8879, 0.06249, 0.9514, 0.06249, 0.9216, 0.001001, 0.9216, 0.001001, 0.9514, 0.9514, 0.255, 0.9216, 0.255, 0.9216, 0.3165, 0.9514, 0.3165, 0.8879, 0.9355, 0.8879, 0.9058, 0.8264, 0.9058, 0.8264, 0.9355, 0.9514, 0.1915, 0.9216, 0.1915, 0.9216, 0.253, 0.9514, 0.253, 0.8244, 0.9355, 0.8244, 0.9058, 0.7629, 0.9058, 0.7629, 0.9355, 0.9514, 0.128, 0.9216, 0.128, 0.9216, 0.1895, 0.9514, 0.1895, 0.7609, 0.9355, 0.7609, 0.9058, 0.6994, 0.9058, 0.6994, 0.9355, 0.9514, 0.06449, 0.9216, 0.06449, 0.9216, 0.126, 0.9514, 0.126, 0.6974, 0.9355, 0.6974, 0.9058, 0.6359, 0.9058, 0.6359, 0.9355, 0.9514, 0.001001, 0.9216, 0.001001, 0.9216, 0.06249, 0.9514, 0.06249, 0.38, 0.9196, 0.38, 0.8899, 0.3185, 0.8899, 0.3185, 0.9196, 0.9196, 0.8264, 0.8899, 0.8264, 0.8899, 0.8879, 0.9196, 0.8879, 0.3165, 0.9196, 0.3165, 0.8899, 0.255, 0.8899, 0.255, 0.9196, 0.9196, 0.7629, 0.8899, 0.7629, 0.8899, 0.8244, 0.9196, 0.8244, 0.5069, 0.9673, 0.5069, 0.9375, 0.4454, 0.9375, 0.4454, 0.9673, 0.8561, 0.9851, 0.8561, 0.999, 0.8423, 0.999, 0.8423, 0.9851, 0.999, 0.8423, 0.999, 0.8561, 0.9851, 0.8561, 0.9851, 0.8423, 0.999, 0.8264, 0.999, 0.8403, 0.9851, 0.8403, 0.9851, 0.8264, 0.8403, 0.9851, 0.8403, 0.999, 0.8264, 0.999, 0.8264, 0.9851, 0.8244, 0.9851, 0.8244, 0.999, 0.8105, 0.999, 0.8105, 0.9851, 0.999, 0.8105, 0.999, 0.8244, 0.9851, 0.8244, 0.9851, 0.8105, 0.999, 0.7947, 0.999, 0.8085, 0.9851, 0.8085, 0.9851, 0.7947, 0.8085, 0.9851, 0.8085, 0.999, 0.7947, 0.999, 0.7947, 0.9851, 0.999, 0.7788, 0.999, 0.7926, 0.9851, 0.7926, 0.9851, 0.7788, 0.7926, 0.9851, 0.7926, 0.999, 0.7788, 0.999, 0.7788, 0.9851, 0.7768, 0.9851, 0.7768, 0.999, 0.7629, 0.999, 0.7629, 0.9851, 0.999, 0.7629, 0.999, 0.7768, 0.9851, 0.7768, 0.9851, 0.7629, 0.7609, 0.9851, 0.7609, 0.999, 0.747, 0.999, 0.747, 0.9851, 0.745, 0.9851, 0.745, 0.999, 0.7312, 0.999, 0.7312, 0.9851, 0.7292, 0.9851, 0.7292, 0.999, 0.7153, 0.999, 0.7153, 0.9851, 0.1072, 0.001001, 0.09706, 0.003015, 0.06048, 0.01817, 0.0519, 0.0239, 0.0239, 0.0519, 0.01817, 0.06048, 0.003015, 0.09706, 0.001001, 0.1072, 0.001001, 0.1468, 0.003015, 0.1569, 0.01817, 0.1935, 0.0239, 0.2021, 0.0519, 0.2301, 0.06048, 0.2358, 0.09706, 0.251, 0.1072, 0.253, 0.1468, 0.253, 0.1569, 0.251, 0.1935, 0.2358, 0.2021, 0.2301, 0.2301, 0.2021, 0.2358, 0.1935, 0.251, 0.1569, 0.253, 0.1468, 0.253, 0.1072, 0.251, 0.09706, 0.2358, 0.06048, 0.2301, 0.0519, 0.2021, 0.0239, 0.1935, 0.01817, 0.1569, 0.003015, 0.1468, 0.001001, 0.7133, 0.9851, 0.7133, 0.999, 0.6994, 0.999, 0.6994, 0.9851, 0.999, 0.7312, 0.999, 0.7609, 0.9851, 0.7609, 0.9851, 0.7312, 0.6974, 0.999, 0.6677, 0.999, 0.6677, 0.9851, 0.6974, 0.9851, 0.999, 0.6677, 0.999, 0.6974, 0.9851, 0.6974, 0.9851, 0.6677, 0.6657, 0.999, 0.6359, 0.999, 0.6359, 0.9851, 0.6657, 0.9851, 0.999, 0.6359, 0.999, 0.6657, 0.9851, 0.6657, 0.9851, 0.6359, 0.6339, 0.999, 0.6042, 0.999, 0.6042, 0.9851, 0.6339, 0.9851, 0.999, 0.6042, 0.999, 0.6339, 0.9851, 0.6339, 0.9851, 0.6042, 0.6022, 0.999, 0.5724, 0.999, 0.5724, 0.9851, 0.6022, 0.9851, 0.999, 0.5724, 0.999, 0.6022, 0.9851, 0.6022, 0.9851, 0.5724, 0.5704, 0.999, 0.5407, 0.999, 0.5407, 0.9851, 0.5704, 0.9851, 0.999, 0.5407, 0.999, 0.5704, 0.9851, 0.5704, 0.9851, 0.5407, 0.5387, 0.999, 0.5089, 0.999, 0.5089, 0.9851, 0.5387, 0.9851, 0.999, 0.5089, 0.999, 0.5387, 0.9851, 0.5387, 0.9851, 0.5089, 0.5069, 0.999, 0.4772, 0.999, 0.4772, 0.9851, 0.5069, 0.9851, 0.999, 0.4772, 0.999, 0.5069, 0.9851, 0.5069, 0.9851, 0.4772, 0.4434, 0.999, 0.4137, 0.999, 0.4137, 0.9851, 0.4434, 0.9851, 0.1935, 0.4898, 0.2021, 0.484, 0.2301, 0.456, 0.2358, 0.4475, 0.251, 0.4109, 0.253, 0.4007, 0.253, 0.3612, 0.251, 0.351, 0.2358, 0.3145, 0.2301, 0.3059, 0.2021, 0.2779, 0.1935, 0.2721, 0.1569, 0.257, 0.1468, 0.255, 0.1072, 0.255, 0.09706, 0.257, 0.06048, 0.2721, 0.0519, 0.2779, 0.0239, 0.3059, 0.01817, 0.3145, 0.003015, 0.351, 0.001001, 0.3612, 0.001001, 0.4007, 0.003015, 0.4109, 0.01817, 0.4475, 0.0239, 0.456, 0.0519, 0.484, 0.06048, 0.4898, 0.09706, 0.5049, 0.1072, 0.5069, 0.1468, 0.5069, 0.1569, 0.5049])
me_cylinder_001_cylinder_004.materials.append(mat_light_brown_006)
me_cylinder_001_cylinder_004.materials.append(mat_black_014)
me_cylinder_001_cylinder_004.use_remesh_fix_poles = True
me_cylinder_001_cylinder_004.use_remesh_preserve_attributes = False
me_cylinder_001_cylinder_004.use_mirror_vertex_groups = False
me_cylinder_001_cylinder_004.update()
me_cylinder_001_cylinder_004.normals_split_custom_set([tuple(v) for v in zip(*[iter([0.9211, -0.07797, -0.3815, 0.9211, -0.07797, -0.3815, 0.9211, -0.07797, -0.3815, 0.9211, -0.07797, -0.3815, 0.997, -0.07796, 0.0, 0.997, -0.07796, 0.0, 0.997, -0.07796, 0.0, 0.997, -0.07796, 0.0, 0.9211, -0.07796, 0.3815, 0.9211, -0.07796, 0.3815, 0.9211, -0.07796, 0.3815, 0.9211, -0.07796, 0.3815, 0.05742, -0.9967, 0.05742, 0.05742, -0.9967, 0.05742, 0.05742, -0.9967, 0.05742, 0.05742, -0.9967, 0.05742, -0.0001153, -0.001965, 1.0, -0.0001153, -0.001965, 1.0, -0.0001153, -0.001965, 1.0, -0.0001153, -0.001965, 1.0, 0.9239, -0.001964, 0.3826, 0.9239, -0.001964, 0.3826, 0.9239, -0.001964, 0.3826, 0.9239, -0.001964, 0.3826, 0.03107, 0.9967, 0.07502, 0.03107, 0.9967, 0.07502, 0.03107, 0.9967, 0.07502, 0.03107, 0.9967, 0.07502, -0.9238, -0.001963, -0.3829, -0.9238, -0.001963, -0.3829, -0.9238, -0.001963, -0.3829, -0.9238, -0.001963, -0.3829, -0.707, -0.001967, 0.7072, -0.707, -0.001967, 0.7072, -0.707, -0.001967, 0.7072, -0.707, -0.001967, 0.7072, -0.03108, -0.9967, -0.07502, -0.03108, -0.9967, -0.07502, -0.03108, -0.9967, -0.07502, -0.03108, -0.9967, -0.07502, 0.0, 0.9967, -0.0812, 0.0, 0.9967, -0.0812, 0.0, 0.9967, -0.0812, 0.0, 0.9967, -0.0812, 0.7072, -0.001966, -0.707, 0.7072, -0.001966, -0.707, 0.7072, -0.001966, -0.707, 0.7072, -0.001966, -0.707, -0.07502, 0.9967, -0.03107, -0.07502, 0.9967, -0.03107, -0.07502, 0.9967, -0.03107, -0.07502, 0.9967, -0.03107, 0.0, -0.9967, 0.0812, 0.0, -0.9967, 0.0812, 0.0, -0.9967, 0.0812, 0.0, -0.9967, 0.0812, 0.07502, -0.9967, 0.03108, 0.07502, -0.9967, 0.03108, 0.07502, -0.9967, 0.03108, 0.07502, -0.9967, 0.03108, -0.3828, -0.001967, -0.9238, -0.3828, -0.001967, -0.9238, -0.3828, -0.001967, -0.9238, -0.3828, -0.001967, -0.9238, 0.05741, 0.9967, 0.05742, 0.05741, 0.9967, 0.05742, 0.05741, 0.9967, 0.05742, 0.05741, 0.9967, 0.05742, 0.3825, -0.001962, 0.924, 0.3825, -0.001962, 0.924, 0.3825, -0.001962, 0.924, 0.3825, -0.001962, 0.924, 1.0, -0.001964, -0.00016, 1.0, -0.001964, -0.00016, 1.0, -0.001964, -0.00016, 1.0, -0.001964, -0.00016, -0.05742, -0.9967, -0.05742, -0.05742, -0.9967, -0.05742, -0.05742, -0.9967, -0.05742, -0.05742, -0.9967, -0.05742, -1.0, -0.001964, -0.00016, -1.0, -0.001964, -0.00016, -1.0, -0.001964, -0.00016, -1.0, -0.001964, -0.00016, -0.3825, -0.001962, 0.924, -0.3825, -0.001962, 0.924, -0.3825, -0.001962, 0.924, -0.3825, -0.001962, 0.924, 0.3815, 0.07797, 0.9211, 0.3815, 0.07797, 0.9211, 0.3815, 0.07797, 0.9211, 0.3815, 0.07797, 0.9211, -0.0812, 0.9967, 0.0, -0.0812, 0.9967, 0.0, -0.0812, 0.9967, 0.0, -0.0812, 0.9967, 0.0, 0.705, 0.07797, 0.7049, 0.705, 0.07797, 0.7049, 0.705, 0.07797, 0.7049, 0.705, 0.07797, 0.7049, 0.3828, -0.001967, -0.9238, 0.3828, -0.001967, -0.9238, 0.3828, -0.001967, -0.9238, 0.3828, -0.001967, -0.9238, 0.9211, 0.07797, 0.3815, 0.9211, 0.07797, 0.3815, 0.9211, 0.07797, 0.3815, 0.9211, 0.07797, 0.3815, 0.0812, -0.9967, 0.0, 0.0812, -0.9967, 0.0, 0.0812, -0.9967, 0.0, 0.0812, -0.9967, 0.0, 0.997, 0.07796, 0.0, 0.997, 0.07796, 0.0, 0.997, 0.07796, 0.0, 0.997, 0.07796, 0.0, 0.07502, 0.9967, 0.03107, 0.07502, 0.9967, 0.03107, 0.07502, 0.9967, 0.03107, 0.07502, 0.9967, 0.03107, 0.9211, 0.07797, -0.3815, 0.9211, 0.07797, -0.3815, 0.9211, 0.07797, -0.3815, 0.9211, 0.07797, -0.3815, -0.7072, -0.001966, -0.707, -0.7072, -0.001966, -0.707, -0.7072, -0.001966, -0.707, -0.7072, -0.001966, -0.707, 0.705, 0.07797, -0.7049, 0.705, 0.07797, -0.7049, 0.705, 0.07797, -0.7049, 0.705, 0.07797, -0.7049, -0.07502, -0.9967, -0.03108, -0.07502, -0.9967, -0.03108, -0.07502, -0.9967, -0.03108, -0.07502, -0.9967, -0.03108, 0.3815, 0.07797, -0.9211, 0.3815, 0.07797, -0.9211, 0.3815, 0.07797, -0.9211, 0.3815, 0.07797, -0.9211, 0.7071, -0.001967, 0.7072, 0.7071, -0.001967, 0.7072, 0.7071, -0.001967, 0.7072, 0.7071, -0.001967, 0.7072, 0.0, 0.07797, -0.997, 0.0, 0.07797, -0.997, 0.0, 0.07797, -0.997, 0.0, 0.07797, -0.997, 0.9238, -0.001963, -0.3829, 0.9238, -0.001963, -0.3829, 0.9238, -0.001963, -0.3829, 0.9238, -0.001963, -0.3829, -0.3815, 0.07797, -0.9211, -0.3815, 0.07797, -0.9211, -0.3815, 0.07797, -0.9211, -0.3815, 0.07797, -0.9211, -0.07502, 0.9967, 0.03107, -0.07502, 0.9967, 0.03107, -0.07502, 0.9967, 0.03107, -0.07502, 0.9967, 0.03107, -0.705, 0.07797, -0.7049, -0.705, 0.07797, -0.7049, -0.705, 0.07797, -0.7049, -0.705, 0.07797, -0.7049, -0.9239, -0.001964, 0.3826, -0.9239, -0.001964, 0.3826, -0.9239, -0.001964, 0.3826, -0.9239, -0.001964, 0.3826, -0.9211, 0.07797, -0.3815, -0.9211, 0.07797, -0.3815, -0.9211, 0.07797, -0.3815, -0.9211, 0.07797, -0.3815, 0.0001421, -0.001965, 1.0, 0.0001421, -0.001965, 1.0, 0.0001421, -0.001965, 1.0, 0.0001421, -0.001965, 1.0, -0.997, 0.07796, 0.0, -0.997, 0.07796, 0.0, -0.997, 0.07796, 0.0, -0.997, 0.07796, 0.0, 0.07502, -0.9967, -0.03108, 0.07502, -0.9967, -0.03108, 0.07502, -0.9967, -0.03108, 0.07502, -0.9967, -0.03108, -0.9211, 0.07797, 0.3815, -0.9211, 0.07797, 0.3815, -0.9211, 0.07797, 0.3815, -0.9211, 0.07797, 0.3815, 0.0001913, -0.001965, -1.0, 0.0001913, -0.001965, -1.0, 0.0001913, -0.001965, -1.0, 0.0001913, -0.001965, -1.0, -0.705, 0.07797, 0.7049, -0.705, 0.07797, 0.7049, -0.705, 0.07797, 0.7049, -0.705, 0.07797, 0.7049, 0.0812, 0.9967, 0.0, 0.0812, 0.9967, 0.0, 0.0812, 0.9967, 0.0, 0.0812, 0.9967, 0.0, -0.3815, 0.07797, 0.9211, -0.3815, 0.07797, 0.9211, -0.3815, 0.07797, 0.9211, -0.3815, 0.07797, 0.9211, 0.0, 0.07797, 0.997, 0.0, 0.07797, 0.997, 0.0, 0.07797, 0.997, 0.0, 0.07797, 0.997, -0.03108, -0.9967, 0.07502, -0.03108, -0.9967, 0.07502, -0.03108, -0.9967, 0.07502, -0.03108, -0.9967, 0.07502, -0.0001769, -0.001965, -1.0, -0.0001769, -0.001965, -1.0, -0.0001769, -0.001965, -1.0, -0.0001769, -0.001965, -1.0, -0.05742, 0.9967, -0.05742, -0.05742, 0.9967, -0.05742, -0.05742, 0.9967, -0.05742, -0.05742, 0.9967, -0.05742, 0.03107, 0.9967, -0.07502, 0.03107, 0.9967, -0.07502, 0.03107, 0.9967, -0.07502, 0.03107, 0.9967, -0.07502, 0.0, -0.9967, -0.0812, 0.0, -0.9967, -0.0812, 0.0, -0.9967, -0.0812, 0.0, -0.9967, -0.0812, 0.9239, -0.001963, -0.3825, 0.9239, -0.001963, -0.3825, 0.9239, -0.001963, -0.3825, 0.9239, -0.001963, -0.3825, 0.0, 0.9967, 0.0812, 0.0, 0.9967, 0.0812, 0.0, 0.9967, 0.0812, 0.0, 0.9967, 0.0812, -0.9238, -0.001963, 0.3829, -0.9238, -0.001963, 0.3829, -0.9238, -0.001963, 0.3829, -0.9238, -0.001963, 0.3829, -0.707, -0.001967, -0.7072, -0.707, -0.001967, -0.7072, -0.707, -0.001967, -0.7072, -0.707, -0.001967, -0.7072, 0.03108, -0.9967, 0.07502, 0.03108, -0.9967, 0.07502, 0.03108, -0.9967, 0.07502, 0.03108, -0.9967, 0.07502, -0.05742, -0.9967, 0.05742, -0.05742, -0.9967, 0.05742, -0.05742, -0.9967, 0.05742, -0.05742, -0.9967, 0.05742, 0.7072, -0.001966, 0.707, 0.7072, -0.001966, 0.707, 0.7072, -0.001966, 0.707, 0.7072, -0.001966, 0.707, -0.3828, -0.001967, 0.9238, -0.3828, -0.001967, 0.9238, -0.3828, -0.001967, 0.9238, -0.3828, -0.001967, 0.9238, -0.03107, 0.9967, -0.07502, -0.03107, 0.9967, -0.07502, -0.03107, 0.9967, -0.07502, -0.03107, 0.9967, -0.07502, 0.05742, 0.9967, -0.05742, 0.05742, 0.9967, -0.05742, 0.05742, 0.9967, -0.05742, 0.05742, 0.9967, -0.05742, 0.3824, -0.001962, -0.924, 0.3824, -0.001962, -0.924, 0.3824, -0.001962, -0.924, 0.3824, -0.001962, -0.924, 0.03108, -0.9967, -0.07502, 0.03108, -0.9967, -0.07502, 0.03108, -0.9967, -0.07502, 0.03108, -0.9967, -0.07502, -0.03107, 0.9967, 0.07502, -0.03107, 0.9967, 0.07502, -0.03107, 0.9967, 0.07502, -0.03107, 0.9967, 0.07502, -0.07502, -0.9967, 0.03108, -0.07502, -0.9967, 0.03108, -0.07502, -0.9967, 0.03108, -0.07502, -0.9967, 0.03108, -0.3825, -0.001963, -0.924, -0.3825, -0.001963, -0.924, -0.3825, -0.001963, -0.924, -0.3825, -0.001963, -0.924, -1.0, -0.001964, 0.00016, -1.0, -0.001964, 0.00016, -1.0, -0.001964, 0.00016, -1.0, -0.001964, 0.00016, 0.07502, 0.9967, -0.03107, 0.07502, 0.9967, -0.03107, 0.07502, 0.9967, -0.03107, 0.07502, 0.9967, -0.03107, 0.3828, -0.001967, 0.9238, 0.3828, -0.001967, 0.9238, 0.3828, -0.001967, 0.9238, 0.3828, -0.001967, 0.9238, -0.7072, -0.001966, 0.707, -0.7072, -0.001966, 0.707, -0.7072, -0.001966, 0.707, -0.7072, -0.001966, 0.707, 1.0, -0.001963, 0.0001649, 1.0, -0.001963, 0.0001649, 1.0, -0.001963, 0.0001649, 1.0, -0.001963, 0.0001649, 0.05742, -0.9967, -0.05742, 0.05742, -0.9967, -0.05742, 0.05742, -0.9967, -0.05742, 0.05742, -0.9967, -0.05742, 0.7071, -0.001967, -0.7072, 0.7071, -0.001967, -0.7072, 0.7071, -0.001967, -0.7072, 0.7071, -0.001967, -0.7072, 0.9238, -0.001964, 0.3829, 0.9238, -0.001964, 0.3829, 0.9238, -0.001964, 0.3829, 0.9238, -0.001964, 0.3829, -0.05741, 0.9967, 0.05742, -0.05741, 0.9967, 0.05742, -0.05741, 0.9967, 0.05742, -0.05741, 0.9967, 0.05742, -0.9239, -0.001964, -0.3825, -0.9239, -0.001964, -0.3825, -0.9239, -0.001964, -0.3825, -0.9239, -0.001964, -0.3825, -0.0812, -0.9967, 0.0, -0.0812, -0.9967, 0.0, -0.0812, -0.9967, 0.0, -0.0812, -0.9967, 0.0, 0.7049, -0.07797, -0.705, 0.7049, -0.07797, -0.705, 0.7049, -0.07797, -0.705, 0.7049, -0.07797, -0.705, 0.3815, -0.07797, -0.9211, 0.3815, -0.07797, -0.9211, 0.3815, -0.07797, -0.9211, 0.3815, -0.07797, -0.9211, 0.0, -0.07797, -0.997, 0.0, -0.07797, -0.997, 0.0, -0.07797, -0.997, 0.0, -0.07797, -0.997, -0.3815, -0.07797, -0.9211, -0.3815, -0.07797, -0.9211, -0.3815, -0.07797, -0.9211, -0.3815, -0.07797, -0.9211, -0.7049, -0.07797, -0.705, -0.7049, -0.07797, -0.705, -0.7049, -0.07797, -0.705, -0.7049, -0.07797, -0.705, -0.9211, -0.07797, -0.3815, -0.9211, -0.07797, -0.3815, -0.9211, -0.07797, -0.3815, -0.9211, -0.07797, -0.3815, -0.997, -0.07796, 0.0, -0.997, -0.07796, 0.0, -0.997, -0.07796, 0.0, -0.997, -0.07796, 0.0, -0.9211, -0.07796, 0.3815, -0.9211, -0.07796, 0.3815, -0.9211, -0.07796, 0.3815, -0.9211, -0.07796, 0.3815, -0.7049, -0.07797, 0.705, -0.7049, -0.07797, 0.705, -0.7049, -0.07797, 0.705, -0.7049, -0.07797, 0.705, -0.3815, -0.07797, 0.9211, -0.3815, -0.07797, 0.9211, -0.3815, -0.07797, 0.9211, -0.3815, -0.07797, 0.9211, 0.0, -0.07797, 0.997, 0.0, -0.07797, 0.997, 0.0, -0.07797, 0.997, 0.0, -0.07797, 0.997, 0.3815, -0.07797, 0.9211, 0.3815, -0.07797, 0.9211, 0.3815, -0.07797, 0.9211, 0.3815, -0.07797, 0.9211, 0.7049, -0.07797, 0.705, 0.7049, -0.07797, 0.705, 0.7049, -0.07797, 0.705, 0.7049, -0.07797, 0.705, -0.1942, -0.09262, -0.9766, -0.1942, -0.09262, -0.9766, -0.1942, -0.09262, -0.9766, -0.1942, -0.09262, -0.9766, 0.8279, -0.0926, -0.5532, 0.8279, -0.0926, -0.5532, 0.8279, -0.0926, -0.5532, 0.8279, -0.0926, -0.5532, 0.9766, -0.09261, -0.1942, 0.9766, -0.09261, -0.1942, 0.9766, -0.09261, -0.1942, 0.9766, -0.09261, -0.1942, 0.9766, -0.09261, 0.1942, 0.9766, -0.09261, 0.1942, 0.9766, -0.09261, 0.1942, 0.9766, -0.09261, 0.1942, 0.8279, -0.0926, 0.5532, 0.8279, -0.0926, 0.5532, 0.8279, -0.0926, 0.5532, 0.8279, -0.0926, 0.5532, 0.5532, -0.09262, 0.8279, 0.5532, -0.09262, 0.8279, 0.5532, -0.09262, 0.8279, 0.5532, -0.09262, 0.8279, 0.1942, -0.09262, 0.9766, 0.1942, -0.09262, 0.9766, 0.1942, -0.09262, 0.9766, 0.1942, -0.09262, 0.9766, -0.1942, -0.09262, 0.9766, -0.1942, -0.09262, 0.9766, -0.1942, -0.09262, 0.9766, -0.1942, -0.09262, 0.9766, -0.5532, -0.09262, 0.8279, -0.5532, -0.09262, 0.8279, -0.5532, -0.09262, 0.8279, -0.5532, -0.09262, 0.8279, -0.8279, -0.0926, 0.5532, -0.8279, -0.0926, 0.5532, -0.8279, -0.0926, 0.5532, -0.8279, -0.0926, 0.5532, -0.9766, -0.09261, 0.1942, -0.9766, -0.09261, 0.1942, -0.9766, -0.09261, 0.1942, -0.9766, -0.09261, 0.1942, -0.9766, -0.09261, -0.1942, -0.9766, -0.09261, -0.1942, -0.9766, -0.09261, -0.1942, -0.9766, -0.09261, -0.1942, -0.8279, -0.0926, -0.5532, -0.8279, -0.0926, -0.5532, -0.8279, -0.0926, -0.5532, -0.8279, -0.0926, -0.5532, -0.5532, -0.09262, -0.8279, -0.5532, -0.09262, -0.8279, -0.5532, -0.09262, -0.8279, -0.5532, -0.09262, -0.8279, 0.5532, -0.09262, -0.8279, 0.5532, -0.09262, -0.8279, 0.5532, -0.09262, -0.8279, 0.5532, -0.09262, -0.8279, 0.1942, -0.09262, -0.9766, 0.1942, -0.09262, -0.9766, 0.1942, -0.09262, -0.9766, 0.1942, -0.09262, -0.9766, 0.0, -0.09201, -0.9958, 0.0, -0.09201, -0.9958, 0.0, -0.09201, -0.9958, 0.0, -0.09201, -0.9958, 0.3811, -0.092, -0.92, 0.3811, -0.092, -0.92, 0.3811, -0.092, -0.92, 0.3811, -0.092, -0.92, 0.7041, -0.092, -0.7041, 0.7041, -0.092, -0.7041, 0.7041, -0.092, -0.7041, 0.7041, -0.092, -0.7041, 0.92, -0.09199, -0.3811, 0.92, -0.09199, -0.3811, 0.92, -0.09199, -0.3811, 0.92, -0.09199, -0.3811, 0.9958, -0.092, 0.0, 0.9958, -0.092, 0.0, 0.9958, -0.092, 0.0, 0.9958, -0.092, 0.0, 0.92, -0.09199, 0.381, 0.92, -0.09199, 0.381, 0.92, -0.09199, 0.381, 0.92, -0.09199, 0.381, 0.7041, -0.092, 0.7041, 0.7041, -0.092, 0.7041, 0.7041, -0.092, 0.7041, 0.7041, -0.092, 0.7041, 0.3811, -0.092, 0.92, 0.3811, -0.092, 0.92, 0.3811, -0.092, 0.92, 0.3811, -0.092, 0.92, 0.0, -0.09201, 0.9958, 0.0, -0.09201, 0.9958, 0.0, -0.09201, 0.9958, 0.0, -0.09201, 0.9958, -0.3811, -0.092, 0.92, -0.3811, -0.092, 0.92, -0.3811, -0.092, 0.92, -0.3811, -0.092, 0.92, -0.7041, -0.092, 0.7041, -0.7041, -0.092, 0.7041, -0.7041, -0.092, 0.7041, -0.7041, -0.092, 0.7041, -0.92, -0.09199, 0.381, -0.92, -0.09199, 0.381, -0.92, -0.09199, 0.381, -0.92, -0.09199, 0.381, -0.9958, -0.092, 0.0, -0.9958, -0.092, 0.0, -0.9958, -0.092, 0.0, -0.9958, -0.092, 0.0, -0.92, -0.09199, -0.3811, -0.92, -0.09199, -0.3811, -0.92, -0.09199, -0.3811, -0.92, -0.09199, -0.3811, -0.7041, -0.092, -0.7041, -0.7041, -0.092, -0.7041, -0.7041, -0.092, -0.7041, -0.7041, -0.092, -0.7041, -0.3811, -0.092, -0.92, -0.3811, -0.092, -0.92, -0.3811, -0.092, -0.92, -0.3811, -0.092, -0.92, 0.0, -1.0, 0.0, 0.0, -1.0, 0.0, 0.0, -1.0, 0.0, 0.0, -1.0, 0.0, 0.0, 1.0, 1.404e-06, 0.0, 1.0, 0.0, 0.0, 1.0, 0.0, 0.0, 1.0, 1.404e-06, 0.0, -1.0, -2.118e-06, 0.0, -1.0, -1.358e-06, 0.0, -1.0, -1.358e-06, 0.0, -1.0, -2.118e-06, 0.0, 1.0, -1.326e-06, 0.0, 1.0, -2.653e-06, 0.0, 1.0, -2.653e-06, 0.0, 1.0, -1.326e-06, 0.0, -1.0, 6.79e-07, 0.0, -1.0, 1.358e-06, 0.0, -1.0, 1.358e-06, 0.0, -1.0, 6.79e-07, 0.0, 1.0, -6.632e-07, 0.0, 1.0, -1.326e-06, 0.0, 1.0, -1.326e-06, 0.0, 1.0, -6.631e-07, 0.0, -1.0, -2e-07, 0.0, -1.0, 6.79e-07, 0.0, -1.0, 6.79e-07, 0.0, -1.0, -2e-07, 0.0, 1.0, 7.019e-07, 0.0, 1.0, 0.0, 0.0, 1.0, 0.0, 0.0, 1.0, 7.019e-07, 0.0, -1.0, 5.395e-07, 0.0, -1.0, 0.0, 0.0, -1.0, 0.0, 0.0, -1.0, 5.395e-07, 0.0, 1.0, -5.265e-07, 0.0, 1.0, 0.0, 0.0, 1.0, 0.0, 0.0, 1.0, -5.264e-07, 0.0, -1.0, 0.0, 0.0, -1.0, 0.0, 0.0, -1.0, 0.0, 0.0, -1.0, 0.0, 0.0, 1.0, 5.265e-07, 0.0, 1.0, 0.0, 0.0, 1.0, 0.0, 0.0, 1.0, 5.265e-07, 0.0, -1.0, -6.79e-07, 0.0, -1.0, -1.358e-06, 0.0, -1.0, -1.358e-06, 0.0, -1.0, -6.79e-07, 0.0, 1.0, -1.404e-06, 0.0, 1.0, 0.0, 0.0, 1.0, 0.0, 0.0, 1.0, -1.404e-06, 0.0, -1.0, 0.0, 0.0, -1.0, 0.0, 0.0, -1.0, 0.0, 0.0, -1.0, 0.0, 0.0, 1.0, 2.028e-06, 0.0, 1.0, 2.653e-06, 0.0, 1.0, 2.653e-06, 0.0, 1.0, 2.028e-06, 0.0, -1.0, 0.0, 0.0, -1.0, 0.0, 0.0, -1.0, 0.0, 0.0, -1.0, 0.0, 0.0, 1.0, -1.404e-06, 0.0, 1.0, 0.0, 0.0, 1.0, 0.0, 0.0, 1.0, -1.404e-06, 0.0, -1.0, 2.118e-06, 0.0, -1.0, 1.358e-06, 0.0, -1.0, 1.358e-06, 0.0, -1.0, 2.118e-06, 0.0, 1.0, 1.404e-06, 0.0, 1.0, 0.0, 0.0, 1.0, 0.0, 0.0, 1.0, 1.404e-06, 0.0, -1.0, -6.79e-07, 0.0, -1.0, -1.358e-06, 0.0, -1.0, -1.358e-06, 0.0, -1.0, -6.79e-07, 0.0, 1.0, 0.0, 0.0, 1.0, 0.0, 0.0, 1.0, 0.0, 0.0, 1.0, 0.0, 0.0, -1.0, 2e-07, 0.0, -1.0, -6.79e-07, 0.0, -1.0, -6.79e-07, 0.0, -1.0, 2e-07, 0.0, 1.0, -7.019e-07, 0.0, 1.0, 0.0, 0.0, 1.0, 0.0, 0.0, 1.0, -7.019e-07, 0.0, -1.0, -5.395e-07, 0.0, -1.0, 0.0, 0.0, -1.0, 0.0, 0.0, -1.0, -5.395e-07, 0.0, 1.0, 5.265e-07, 0.0, 1.0, 0.0, 0.0, 1.0, 0.0, 0.0, 1.0, 5.264e-07, 0.0, -1.0, 0.0, 0.0, -1.0, 0.0, 0.0, -1.0, 0.0, 0.0, -1.0, 0.0, 0.0, 1.0, -5.265e-07, 0.0, 1.0, 0.0, 0.0, 1.0, 0.0, 0.0, 1.0, -5.265e-07, 0.0, -1.0, 0.0, 0.0, -1.0, 0.0, 0.0, -1.0, 0.0, 0.0, -1.0, 0.0, 0.0, 1.0, 2.067e-06, 0.0, 1.0, 1.326e-06, 0.0, 1.0, 1.326e-06, 0.0, 1.0, 2.067e-06, 0.0, -1.0, 1.398e-06, 0.0, -1.0, 1.358e-06, 0.0, -1.0, 1.358e-06, 0.0, -1.0, 1.398e-06, 0.0, 1.0, 7.019e-07, 0.0, 1.0, 0.0, 0.0, 1.0, 0.0, 0.0, 1.0, 7.019e-07, 0.0, -1.0, 0.0, 0.0, -1.0, 0.0, 0.0, -1.0, 0.0, 0.0, -1.0, 0.0, 0.0, 1.0, 0.0, 0.0, 1.0, -1.326e-06, 0.0, 1.0, -1.326e-06, 0.0, 1.0, 0.0, 0.0, -1.0, -2.877e-06, 0.0, -1.0, -2.118e-06, 0.0, -1.0, -2.118e-06, 0.0, -1.0, -2.877e-06, 0.0, 1.0, 0.0, 0.0, 1.0, -6.632e-07, 0.0, 1.0, -6.631e-07, 0.0, 1.0, 0.0, 0.0, -1.0, 0.0, 0.0, -1.0, 6.79e-07, 0.0, -1.0, 6.79e-07, 0.0, -1.0, 0.0, 0.0, 1.0, 1.404e-06, 0.0, 1.0, 7.019e-07, 0.0, 1.0, 7.019e-07, 0.0, 1.0, 1.404e-06, 0.0, -1.0, -1.079e-06, 0.0, -1.0, -2e-07, 0.0, -1.0, -2e-07, 0.0, -1.0, -1.079e-06, 0.0, 1.0, -1.053e-06, 0.0, 1.0, -5.265e-07, 0.0, 1.0, -5.264e-07, 0.0, 1.0, -1.053e-06, 0.0, -1.0, 1.079e-06, 0.0, -1.0, 5.395e-07, 0.0, -1.0, 5.395e-07, 0.0, -1.0, 1.079e-06, 0.0, 1.0, 1.053e-06, 0.0, 1.0, 5.265e-07, 0.0, 1.0, 5.265e-07, 0.0, 1.0, 1.053e-06, 0.0, -1.0, 0.0, 0.0, -1.0, 0.0, 0.0, -1.0, 0.0, 0.0, -1.0, 0.0, 0.0, 1.0, -2.808e-06, 0.0, 1.0, -1.404e-06, 0.0, 1.0, -1.404e-06, 0.0, 1.0, -2.808e-06, 0.0, -1.0, 0.0, 0.0, -1.0, -6.79e-07, 0.0, -1.0, -6.79e-07, 0.0, -1.0, 0.0, 0.0, 1.0, 1.404e-06, 0.0, 1.0, 2.028e-06, 0.0, 1.0, 2.028e-06, 0.0, 1.0, 1.404e-06, 0.0, -1.0, 0.0, 0.0, -1.0, 0.0, 0.0, -1.0, 0.0, 0.0, -1.0, 0.0, 0.0, 1.0, -2.808e-06, 0.0, 1.0, -1.404e-06, 0.0, 1.0, -1.404e-06, 0.0, 1.0, -2.808e-06, 0.0, -1.0, 0.0, 0.0, -1.0, 0.0, 0.0, -1.0, 0.0, 0.0, -1.0, 0.0, 0.0, 1.0, 2.808e-06, 0.0, 1.0, 1.404e-06, 0.0, 1.0, 1.404e-06, 0.0, 1.0, 2.808e-06, 0.0, -1.0, 2.877e-06, 0.0, -1.0, 2.118e-06, 0.0, -1.0, 2.118e-06, 0.0, -1.0, 2.877e-06, 0.0, 1.0, 0.0, 0.0, 1.0, 0.0, 0.0, 1.0, 0.0, 0.0, 1.0, 0.0, 0.0, -1.0, 0.0, 0.0, -1.0, -6.79e-07, 0.0, -1.0, -6.79e-07, 0.0, -1.0, 0.0, 0.0, 1.0, -1.404e-06, 0.0, 1.0, -7.019e-07, 0.0, 1.0, -7.019e-07, 0.0, 1.0, -1.404e-06, 0.0, -1.0, 1.079e-06, 0.0, -1.0, 2e-07, 0.0, -1.0, 2e-07, 0.0, -1.0, 1.079e-06, 0.0, 1.0, 1.053e-06, 0.0, 1.0, 5.265e-07, 0.0, 1.0, 5.264e-07, 0.0, 1.0, 1.053e-06, 0.0, -1.0, -1.079e-06, 0.0, -1.0, -5.395e-07, 0.0, -1.0, -5.395e-07, 0.0, -1.0, -1.079e-06, 0.0, 1.0, -1.053e-06, 0.0, 1.0, -5.265e-07, 0.0, 1.0, -5.265e-07, 0.0, 1.0, -1.053e-06, 0.0, -1.0, 0.0, 0.0, -1.0, 0.0, 0.0, -1.0, 0.0, 0.0, -1.0, 0.0, 0.0, 1.0, 2.808e-06, 0.0, 1.0, 2.067e-06, 0.0, 1.0, 2.067e-06, 0.0, 1.0, 2.808e-06, 0.0, -1.0, 0.0, 0.0, -1.0, 0.0, 0.0, -1.0, 0.0, 0.0, -1.0, 0.0, 0.0, 1.0, 1.404e-06, 0.0, 1.0, 7.019e-07, 0.0, 1.0, 7.019e-07, 0.0, 1.0, 1.404e-06, 0.0, -1.0, 1.439e-06, 0.0, -1.0, 1.398e-06, 0.0, -1.0, 1.398e-06, 0.0, -1.0, 1.439e-06, 0.0, 1.0, 2.808e-06, 0.0, 1.0, 1.404e-06, 0.0, 1.0, 1.404e-06, 0.0, 1.0, 2.808e-06, 0.8279, 0.09261, 0.5532, 0.8279, 0.09261, 0.5532, 0.8279, 0.09261, 0.5532, 0.8279, 0.09261, 0.5532, 0.9766, 0.09261, 0.1943, 0.9766, 0.09261, 0.1943, 0.9766, 0.09261, 0.1943, 0.9766, 0.09261, 0.1943, 0.9766, 0.09261, -0.1942, 0.9766, 0.09261, -0.1942, 0.9766, 0.09261, -0.1942, 0.9766, 0.09261, -0.1942, 0.8279, 0.09261, -0.5532, 0.8279, 0.09261, -0.5532, 0.8279, 0.09261, -0.5532, 0.8279, 0.09261, -0.5532, 0.5532, 0.0926, -0.8279, 0.5532, 0.0926, -0.8279, 0.5532, 0.0926, -0.8279, 0.5532, 0.0926, -0.8279, 0.1943, 0.09262, -0.9766, 0.1943, 0.09262, -0.9766, 0.1943, 0.09262, -0.9766, 0.1943, 0.09262, -0.9766, -0.1943, 0.09262, -0.9766, -0.1943, 0.09262, -0.9766, -0.1943, 0.09262, -0.9766, -0.1943, 0.09262, -0.9766, -0.5532, 0.0926, -0.8279, -0.5532, 0.0926, -0.8279, -0.5532, 0.0926, -0.8279, -0.5532, 0.0926, -0.8279, -0.8279, 0.09262, -0.5532, -0.8279, 0.09262, -0.5532, -0.8279, 0.09262, -0.5532, -0.8279, 0.09262, -0.5532, -0.9766, 0.09261, -0.1942, -0.9766, 0.09261, -0.1942, -0.9766, 0.09261, -0.1942, -0.9766, 0.09261, -0.1942, -0.9766, 0.09261, 0.1943, -0.9766, 0.09261, 0.1943, -0.9766, 0.09261, 0.1943, -0.9766, 0.09261, 0.1943, -0.8279, 0.09261, 0.5532, -0.8279, 0.09261, 0.5532, -0.8279, 0.09261, 0.5532, -0.8279, 0.09261, 0.5532, -0.5532, 0.0926, 0.8279, -0.5532, 0.0926, 0.8279, -0.5532, 0.0926, 0.8279, -0.5532, 0.0926, 0.8279, -0.1943, 0.09262, 0.9766, -0.1943, 0.09262, 0.9766, -0.1943, 0.09262, 0.9766, -0.1943, 0.09262, 0.9766, 0.5532, 0.0926, 0.8279, 0.5532, 0.0926, 0.8279, 0.5532, 0.0926, 0.8279, 0.5532, 0.0926, 0.8279, 0.1943, 0.09262, 0.9766, 0.1943, 0.09262, 0.9766, 0.1943, 0.09262, 0.9766, 0.1943, 0.09262, 0.9766, -0.195, 0.0, -0.9808, -0.195, 0.0, -0.9808, -0.195, 0.0, -0.9808, -0.195, 0.0, -0.9808, 0.8315, 0.0, -0.5556, 0.8315, 0.0, -0.5556, 0.8315, 0.0, -0.5556, 0.8315, 0.0, -0.5556, 0.9808, 0.0, -0.1951, 0.9808, 0.0, -0.1951, 0.9808, 0.0, -0.1951, 0.9808, 0.0, -0.1951, 0.9808, 0.0, 0.1951, 0.9808, 0.0, 0.1951, 0.9808, 0.0, 0.1951, 0.9808, 0.0, 0.1951, 0.8315, 0.0, 0.5556, 0.8315, 0.0, 0.5556, 0.8315, 0.0, 0.5556, 0.8315, 0.0, 0.5556, 0.5556, 0.0, 0.8315, 0.5556, 0.0, 0.8315, 0.5556, 0.0, 0.8315, 0.5556, 0.0, 0.8315, 0.1951, 0.0, 0.9808, 0.1951, 0.0, 0.9808, 0.1951, 0.0, 0.9808, 0.1951, 0.0, 0.9808, -0.1951, 0.0, 0.9808, -0.1951, 0.0, 0.9808, -0.1951, 0.0, 0.9808, -0.1951, 0.0, 0.9808, -0.5556, 0.0, 0.8315, -0.5556, 0.0, 0.8315, -0.5556, 0.0, 0.8315, -0.5556, 0.0, 0.8315, -0.8315, 0.0, 0.5556, -0.8315, 0.0, 0.5556, -0.8315, 0.0, 0.5556, -0.8315, 0.0, 0.5556, -0.9808, 0.0, 0.1951, -0.9808, 0.0, 0.1951, -0.9808, 0.0, 0.1951, -0.9808, 0.0, 0.1951, -0.9808, 0.0, -0.1951, -0.9808, 0.0, -0.1951, -0.9808, 0.0, -0.1951, -0.9808, 0.0, -0.1951, -0.8315, 0.0, -0.5556, -0.8315, 0.0, -0.5556, -0.8315, 0.0, -0.5556, -0.8315, 0.0, -0.5556, -0.5556, 0.0, -0.8315, -0.5556, 0.0, -0.8315, -0.5556, 0.0, -0.8315, -0.5556, 0.0, -0.8315, 0.5556, 0.0, -0.8315, 0.5556, 0.0, -0.8315, 0.5556, 0.0, -0.8315, 0.5556, 0.0, -0.8315, 0.0, -1.0, 2.742e-09, 0.0, -1.0, 2.742e-09, 0.0, -1.0, 2.742e-09, 0.0, -1.0, 2.742e-09, 0.0, -1.0, 2.742e-09, 0.0, -1.0, 2.742e-09, 0.0, -1.0, 2.742e-09, 0.0, -1.0, 2.742e-09, 0.0, -1.0, 2.742e-09, 0.0, -1.0, 2.742e-09, 0.0, -1.0, 2.742e-09, 0.0, -1.0, 2.742e-09, 0.0, -1.0, 2.742e-09, 0.0, -1.0, 2.742e-09, 0.0, -1.0, 2.742e-09, 0.0, -1.0, 2.742e-09, 0.0, -1.0, 2.742e-09, 0.0, -1.0, 2.742e-09, 0.0, -1.0, 2.742e-09, 0.0, -1.0, 2.742e-09, 0.0, -1.0, 2.742e-09, 0.0, -1.0, 2.742e-09, 0.0, -1.0, 2.742e-09, 0.0, -1.0, 2.742e-09, 0.0, -1.0, 2.742e-09, 0.0, -1.0, 2.742e-09, 0.0, -1.0, 2.742e-09, 0.0, -1.0, 2.742e-09, 0.0, -1.0, 2.742e-09, 0.0, -1.0, 2.742e-09, 0.0, -1.0, 2.742e-09, 0.0, -1.0, 2.742e-09, 0.195, 0.0, -0.9808, 0.195, 0.0, -0.9808, 0.195, 0.0, -0.9808, 0.195, 0.0, -0.9808, 0.0, 0.0, -1.0, 0.0, 0.0, -1.0, 0.0, 0.0, -1.0, 0.0, 0.0, -1.0, 0.3827, 0.0, -0.9239, 0.3827, 0.0, -0.9239, 0.3827, 0.0, -0.9239, 0.3827, 0.0, -0.9239, 0.7071, 0.0, -0.7071, 0.7071, 0.0, -0.7071, 0.7071, 0.0, -0.7071, 0.7071, 0.0, -0.7071, 0.9239, 0.0, -0.3827, 0.9239, 0.0, -0.3827, 0.9239, 0.0, -0.3827, 0.9239, 0.0, -0.3827, 1.0, 0.0, 0.0, 1.0, 0.0, 0.0, 1.0, 0.0, 0.0, 1.0, 0.0, 0.0, 0.9239, 0.0, 0.3827, 0.9239, 0.0, 0.3827, 0.9239, 0.0, 0.3827, 0.9239, 0.0, 0.3827, 0.7071, 0.0, 0.7071, 0.7071, 0.0, 0.7071, 0.7071, 0.0, 0.7071, 0.7071, 0.0, 0.7071, 0.3827, 0.0, 0.9239, 0.3827, 0.0, 0.9239, 0.3827, 0.0, 0.9239, 0.3827, 0.0, 0.9239, 0.0, 0.0, 1.0, 0.0, 0.0, 1.0, 0.0, 0.0, 1.0, 0.0, 0.0, 1.0, -0.3827, 0.0, 0.9239, -0.3827, 0.0, 0.9239, -0.3827, 0.0, 0.9239, -0.3827, 0.0, 0.9239, -0.7071, 0.0, 0.7071, -0.7071, 0.0, 0.7071, -0.7071, 0.0, 0.7071, -0.7071, 0.0, 0.7071, -0.9239, 0.0, 0.3827, -0.9239, 0.0, 0.3827, -0.9239, 0.0, 0.3827, -0.9239, 0.0, 0.3827, -1.0, 0.0, 0.0, -1.0, 0.0, 0.0, -1.0, 0.0, 0.0, -1.0, 0.0, 0.0, -0.9239, 0.0, -0.3827, -0.9239, 0.0, -0.3827, -0.9239, 0.0, -0.3827, -0.9239, 0.0, -0.3827, -0.7071, 0.0, -0.7071, -0.7071, 0.0, -0.7071, -0.7071, 0.0, -0.7071, -0.7071, 0.0, -0.7071, -0.3827, 0.0, -0.9239, -0.3827, 0.0, -0.9239, -0.3827, 0.0, -0.9239, -0.3827, 0.0, -0.9239, 0.0, 1.0, -4.571e-10, 0.0, 1.0, -4.571e-10, 0.0, 1.0, -4.571e-10, 0.0, 1.0, -4.571e-10, 0.0, 1.0, -4.571e-10, 0.0, 1.0, -4.571e-10, 0.0, 1.0, -4.571e-10, 0.0, 1.0, -4.571e-10, 0.0, 1.0, -4.571e-10, 0.0, 1.0, -4.571e-10, 0.0, 1.0, -4.571e-10, 0.0, 1.0, -4.571e-10, 0.0, 1.0, -4.571e-10, 0.0, 1.0, -4.571e-10, 0.0, 1.0, -4.571e-10, 0.0, 1.0, -4.571e-10, 0.0, 1.0, -4.571e-10, 0.0, 1.0, -4.571e-10, 0.0, 1.0, -4.571e-10, 0.0, 1.0, -4.571e-10, 0.0, 1.0, -4.571e-10, 0.0, 1.0, -4.571e-10, 0.0, 1.0, -4.571e-10, 0.0, 1.0, -4.571e-10, 0.0, 1.0, -4.571e-10, 0.0, 1.0, -4.571e-10, 0.0, 1.0, -4.571e-10, 0.0, 1.0, -4.571e-10, 0.0, 1.0, -4.571e-10, 0.0, 1.0, -4.571e-10, 0.0, 1.0, -4.571e-10, 0.0, 1.0, -4.571e-10])] * 3)])

# ---- objects
ob_cylinder_001_cylinder_004 = bpy.data.objects.new('Cylinder.001_Cylinder.004', me_cylinder_001_cylinder_004)

# ---- transforms, parenting, visibility, modifiers, constraints
ob_cylinder_001_cylinder_004.location = (0.0, 0.0, 0.0)
ob_cylinder_001_cylinder_004.rotation_euler = (1.571, -0.0, 0.0)
ob_cylinder_001_cylinder_004.lineart.crease_threshold = 0.0

# ---- collection membership
col_collection.objects.link(ob_cylinder_001_cylinder_004)

# ---- scene / render settings (as saved in the file)
scene.frame_start = 1; scene.frame_end = 250; scene.frame_set(1)
scene.render.engine = 'BLENDER_EEVEE_NEXT'
scene.cycles.use_denoising = False
scene.cycles.samples = 128
scene.cycles.sampling_pattern = 'TABULATED_SOBOL'
scene.cycles.use_adaptive_sampling = False
scene.cycles.use_light_tree = False
scene.view_settings.view_transform = 'Filmic'
bpy.context.view_layer.update()

# ---- added for rendering (the .blend has no active camera and no usable light): camera, sun
cam_auto = bpy.data.cameras.new('AutoCamera')
cam_auto.lens = 50.0
cam_auto.sensor_width = 36.0
cam_auto.clip_end = 1000.0
ob_auto_camera = bpy.data.objects.new('AutoCamera', cam_auto)
scene.collection.objects.link(ob_auto_camera)
ob_auto_camera.location = (3.59805, -73.8817, 4.06471)
ob_auto_camera.rotation_euler = (1.09748, -7.21219e-08, 0.694738)
scene.camera = ob_auto_camera
light_auto_sun = bpy.data.lights.new('AutoSun', 'SUN')
light_auto_sun.energy = 3.0
light_auto_sun.angle = 0.0523599
ob_auto_sun = bpy.data.objects.new('AutoSun', light_auto_sun)
scene.collection.objects.link(ob_auto_sun)
ob_auto_sun.rotation_euler = (0.872665, 0.174533, 0.523599)
bpy.context.view_layer.update()
